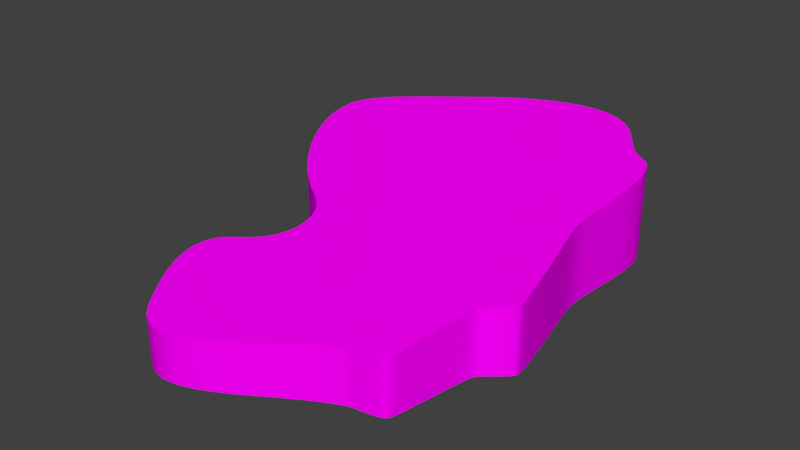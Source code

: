 # Source: cubism-ear.blend  (saved by Blender 2.79.0; exported with 4.5.12 LTS)
import bpy
from mathutils import Matrix  # noqa: F401  (used for matrix-valued properties, if any)

bpy.ops.wm.read_factory_settings(use_empty=True)
scene = bpy.context.scene
scene.name = 'Scene'

# ---- collections
col_collection_1 = bpy.data.collections.new('Collection 1'); scene.collection.children.link(col_collection_1)

# ---- images (referenced by path relative to the original .blend; pixels are not part of the script)
import os
ASSET_DIR = os.environ.get("B2B_ASSET_DIR", "")  # directory of the original .blend (textures are referenced by path, not embedded)
HERE = os.path.dirname(os.path.abspath(__file__))  # packed textures are extracted next to this script under _unpacked/

def load_image(name, relpath, width, height, colorspace="sRGB"):
    """Load a texture the original file referenced (path relative to the .blend, or extracted next to this script)."""
    p = next((c for c in (os.path.join(HERE, relpath), os.path.join(ASSET_DIR, relpath)) if relpath and os.path.exists(c)), "")
    if p:
        img = bpy.data.images.load(p, check_existing=True)
        img.name = name
    else:  # same state as the original file: an image datablock whose file is absent (Cycles renders it pink)
        img = bpy.data.images.new(name, width, height)
        img.source = "FILE"
        img.filepath = "//" + (relpath or name)
    img.colorspace_settings.name = colorspace
    return img
img_ear_diff = load_image('ear-diff', 'ear-diff.png', 1024, 1024, 'sRGB')

# ---- materials (node trees are filled in below, after node groups)
mat_ear_mat = bpy.data.materials.new('ear-mat')
mat_ear_mat.alpha_threshold = 0.0
mat_ear_mat.roughness = 0.5

# ---- node groups
ng_auto_smooth = bpy.data.node_groups.new('Auto Smooth', 'GeometryNodeTree')
_s = ng_auto_smooth.interface.new_socket(name='Geometry', in_out='OUTPUT', socket_type='NodeSocketGeometry')
_s = ng_auto_smooth.interface.new_socket(name='Geometry', in_out='INPUT', socket_type='NodeSocketGeometry')
_s = ng_auto_smooth.interface.new_socket(name='Angle', in_out='INPUT', socket_type='NodeSocketFloat')
_s.subtype = 'ANGLE'
_s.min_value = 0.0
_s.max_value = 3.142
ng_auto_smooth.is_modifier = True
_N = ng_auto_smooth.nodes; _L = ng_auto_smooth.links
n0 = _N.new('NodeGroupOutput'); n0.name = 'Group Output'; n0.location = (480, -100)
n1 = _N.new('NodeGroupInput'); n1.name = 'Group Input'; n1.location = (-420, -300)
n2 = _N.new('NodeGroupInput'); n2.name = 'Group Input.001'; n2.location = (-60, -100)
n3 = _N.new('GeometryNodeSetShadeSmooth'); n3.name = 'Set Shade Smooth'; n3.location = (120, -100)
n3.domain = 'EDGE'
n4 = _N.new('GeometryNodeSetShadeSmooth'); n4.name = 'Set Shade Smooth.001'; n4.location = (300, -100)
n5 = _N.new('GeometryNodeInputMeshEdgeAngle'); n5.name = 'Edge Angle'; n5.location = (-420, -220)
n6 = _N.new('GeometryNodeInputEdgeSmooth'); n6.name = 'Is Edge Smooth'; n6.location = (-60, -160)
n7 = _N.new('GeometryNodeInputShadeSmooth'); n7.name = 'Is Face Smooth'; n7.location = (-240, -340)
n8 = _N.new('FunctionNodeBooleanMath'); n8.name = 'Boolean Math'; n8.location = (-60, -220)
n9 = _N.new('FunctionNodeCompare'); n9.name = 'Compare'; n9.location = (-240, -180)
n9.operation = 'LESS_EQUAL'
_L.new(n5.outputs[0], n9.inputs[0])
_L.new(n4.outputs[0], n0.inputs[0])
_L.new(n1.outputs[1], n9.inputs[1])
_L.new(n9.outputs[0], n8.inputs[0])
_L.new(n7.outputs[0], n8.inputs[1])
_L.new(n2.outputs[0], n3.inputs[0])
_L.new(n6.outputs[0], n3.inputs[1])
_L.new(n3.outputs[0], n4.inputs[0])
_L.new(n8.outputs[0], n3.inputs[2])
n0.is_active_output = True

# ---- material node trees
mat_ear_mat.use_nodes = True; mat_ear_mat.node_tree.nodes.clear()
_N = mat_ear_mat.node_tree.nodes; _L = mat_ear_mat.node_tree.links
n0 = _N.new('ShaderNodeOutputMaterial'); n0.name = 'Material Output'; n0.location = (300, 300)
n1 = _N.new('ShaderNodeBsdfDiffuse'); n1.name = 'Diffuse BSDF'; n1.location = (10, 300)
n2 = _N.new('ShaderNodeTexImage'); n2.name = 'Image Texture'; n2.location = (-180, 300)
n2.width = 140
n2.image = img_ear_diff
_L.new(n1.outputs[0], n0.inputs[0])
_L.new(n2.outputs[0], n1.inputs[0])
n0.is_active_output = True

# ---- world
world_world = bpy.data.worlds.new('World'); scene.world = world_world
world_world.color = (0.05088, 0.05088, 0.05088)
world_world.use_sun_shadow = False
world_world.sun_shadow_jitter_overblur = 0.0
world_world.cycles.sampling_method = 'MANUAL'

# ---- meshes
me_cubeziercurve_001 = bpy.data.meshes.new('CUBezierCurve.001')
me_cubeziercurve_001.from_pydata([(1.259, 3.209, -0.409), (1.318, 3.121, -0.409), (1.356, 3.008, -0.409), (1.375, 2.875, -0.409), (1.381, 2.727, -0.409), (1.376, 2.568, -0.409), (1.364, 2.404, -0.409), (1.349, 2.239, -0.409), (1.334, 2.079, -0.409), (1.325, 1.929, -0.409), (1.323, 1.793, -0.409), (1.333, 1.676, -0.409), (1.345, 1.613, -0.409), (1.364, 1.526, -0.409), (1.389, 1.419, -0.409), (1.418, 1.297, -0.409), (1.449, 1.166, -0.409), (1.482, 1.029, -0.409), (1.513, 0.8931, -0.409), (1.543, 0.7615, -0.409), (1.568, 0.6396, -0.409), (1.588, 0.5323, -0.409), (1.602, 0.4444, -0.409), (1.606, 0.3808, -0.409), (1.601, 0.3598, -0.409), (1.587, 0.3361, -0.409), (1.565, 0.3103, -0.409), (1.537, 0.283, -0.409), (1.505, 0.2546, -0.409), (1.47, 0.2259, -0.409), (1.435, 0.1972, -0.409), (1.401, 0.1692, -0.409), (1.37, 0.1425, -0.409), (1.344, 0.1176, -0.409), (1.324, 0.09503, -0.409), (1.312, 0.07538, -0.409), (1.298, 0.03365, -0.409), (1.284, -0.02841, -0.409), (1.268, -0.1067, -0.409), (1.251, -0.1972, -0.409), (1.234, -0.2959, -0.409), (1.217, -0.3986, -0.409), (1.199, -0.5013, -0.409), (1.182, -0.5999, -0.409), (1.166, -0.6904, -0.409), (1.15, -0.7687, -0.409), (1.135, -0.8308, -0.409), (1.122, -0.8725, -0.409), (1.107, -0.8952, -0.409), (1.083, -0.9137, -0.409), (1.053, -0.9286, -0.409), (1.017, -0.9405, -0.409), (0.9763, -0.95, -0.409), (0.9333, -0.9576, -0.409), (0.8891, -0.9641, -0.409), (0.8451, -0.9699, -0.409), (0.8029, -0.9757, -0.409), (0.7637, -0.9821, -0.409), (0.7292, -0.9896, -0.409), (0.7007, -0.9989, -0.409), (0.5221, -1.083, -0.409), (0.3414, -1.185, -0.409), (0.1603, -1.296, -0.409), (-0.01975, -1.41, -0.409), (-0.1974, -1.519, -0.409), (-0.3711, -1.616, -0.409), (-0.5393, -1.694, -0.409), (-0.7007, -1.746, -0.409), (-0.8537, -1.765, -0.409), (-0.9968, -1.742, -0.409), (-1.129, -1.672, -0.409), (-1.248, -1.547, -0.409), (-1.331, -1.428, -0.409), (-1.411, -1.307, -0.409), (-1.484, -1.186, -0.409), (-1.548, -1.065, -0.409), (-1.6, -0.9452, -0.409), (-1.637, -0.8289, -0.409), (-1.656, -0.7172, -0.409), (-1.654, -0.6112, -0.409), (-1.629, -0.5124, -0.409), (-1.578, -0.4221, -0.409), (-1.497, -0.3416, -0.409), (-1.385, -0.2722, -0.409), (-1.277, -0.2088, -0.409), (-1.187, -0.1345, -0.409), (-1.117, -0.05121, -0.409), (-1.064, 0.03901, -0.409), (-1.031, 0.1342, -0.409), (-1.017, 0.2323, -0.409), (-1.021, 0.3313, -0.409), (-1.045, 0.4293, -0.409), (-1.087, 0.5242, -0.409), (-1.149, 0.614, -0.409), (-1.231, 0.6968, -0.409), (-1.332, 0.7705, -0.409), (-1.471, 0.8652, -0.409), (-1.613, 0.9797, -0.409), (-1.755, 1.111, -0.409), (-1.894, 1.257, -0.409), (-2.026, 1.415, -0.409), (-2.148, 1.582, -0.409), (-2.256, 1.754, -0.409), (-2.348, 1.93, -0.409), (-2.42, 2.107, -0.409), (-2.468, 2.282, -0.409), (-2.489, 2.451, -0.409), (-2.48, 2.614, -0.409), (-2.451, 2.703, -0.409), (-2.395, 2.792, -0.409), (-2.316, 2.881, -0.409), (-2.219, 2.968, -0.409), (-2.109, 3.052, -0.409), (-1.989, 3.134, -0.409), (-1.864, 3.213, -0.409), (-1.738, 3.287, -0.409), (-1.615, 3.357, -0.409), (-1.5, 3.421, -0.409), (-1.397, 3.479, -0.409), (-1.311, 3.53, -0.409), (-1.151, 3.624, -0.409), (-0.9788, 3.716, -0.409), (-0.7979, 3.802, -0.409), (-0.611, 3.879, -0.409), (-0.4211, 3.943, -0.409), (-0.2312, 3.992, -0.409), (-0.04427, 4.021, -0.409), (0.1368, 4.028, -0.409), (0.309, 4.008, -0.409), (0.4694, 3.96, -0.409), (0.615, 3.879, -0.409), (0.7428, 3.762, -0.409), (0.7733, 3.724, -0.409), (0.8047, 3.682, -0.409), (0.8371, 3.636, -0.409), (0.8705, 3.587, -0.409), (0.9049, 3.538, -0.409), (0.9403, 3.489, -0.409), (0.9768, 3.441, -0.409), (1.014, 3.395, -0.409), (1.053, 3.354, -0.409), (1.092, 3.318, -0.409), (1.133, 3.288, -0.409), (1.175, 3.267, -0.409), (1.259, 3.209, -0.409), (1.318, 3.121, -0.409), (1.356, 3.008, -0.409), (1.375, 2.875, -0.409), (1.381, 2.727, -0.409), (1.376, 2.568, -0.409), (1.364, 2.404, -0.409), (1.349, 2.239, -0.409), (1.334, 2.079, -0.409), (1.325, 1.929, -0.409), (1.323, 1.793, -0.409), (1.333, 1.676, -0.409), (1.345, 1.613, -0.409), (1.364, 1.526, -0.409), (1.389, 1.419, -0.409), (1.418, 1.297, -0.409), (1.449, 1.166, -0.409), (1.482, 1.029, -0.409), (1.513, 0.8931, -0.409), (1.543, 0.7615, -0.409), (1.568, 0.6396, -0.409), (1.588, 0.5323, -0.409), (1.602, 0.4444, -0.409), (1.606, 0.3808, -0.409), (1.601, 0.3598, -0.409), (1.587, 0.3361, -0.409), (1.565, 0.3103, -0.409), (1.537, 0.283, -0.409), (1.505, 0.2546, -0.409), (1.47, 0.2259, -0.409), (1.435, 0.1972, -0.409), (1.401, 0.1692, -0.409), (1.37, 0.1425, -0.409), (1.344, 0.1176, -0.409), (1.324, 0.09503, -0.409), (1.312, 0.07538, -0.409), (1.298, 0.03365, -0.409), (1.284, -0.02841, -0.409), (1.268, -0.1067, -0.409), (1.251, -0.1972, -0.409), (1.234, -0.2959, -0.409), (1.217, -0.3986, -0.409), (1.199, -0.5013, -0.409), (1.182, -0.5999, -0.409), (1.166, -0.6904, -0.409), (1.15, -0.7687, -0.409), (1.135, -0.8308, -0.409), (1.122, -0.8725, -0.409), (1.107, -0.8952, -0.409), (1.083, -0.9137, -0.409), (1.053, -0.9286, -0.409), (1.017, -0.9405, -0.409), (0.9763, -0.95, -0.409), (0.9333, -0.9576, -0.409), (0.8891, -0.9641, -0.409), (0.8451, -0.9699, -0.409), (0.8029, -0.9757, -0.409), (0.7637, -0.9821, -0.409), (0.7292, -0.9896, -0.409), (0.7007, -0.9989, -0.409), (0.5221, -1.083, -0.409), (0.3414, -1.185, -0.409), (0.1603, -1.296, -0.409), (-0.01975, -1.41, -0.409), (-0.1974, -1.519, -0.409), (-0.3711, -1.616, -0.409), (-0.5393, -1.694, -0.409), (-0.7007, -1.746, -0.409), (-0.8537, -1.765, -0.409), (-0.9968, -1.742, -0.409), (-1.129, -1.672, -0.409), (-1.248, -1.547, -0.409), (-1.331, -1.428, -0.409), (-1.411, -1.307, -0.409), (-1.484, -1.186, -0.409), (-1.548, -1.065, -0.409), (-1.6, -0.9452, -0.409), (-1.637, -0.8289, -0.409), (-1.656, -0.7172, -0.409), (-1.654, -0.6112, -0.409), (-1.629, -0.5124, -0.409), (-1.578, -0.4221, -0.409), (-1.497, -0.3416, -0.409), (-1.385, -0.2722, -0.409), (-1.277, -0.2088, -0.409), (-1.187, -0.1345, -0.409), (-1.117, -0.05121, -0.409), (-1.064, 0.03901, -0.409), (-1.031, 0.1342, -0.409), (-1.017, 0.2323, -0.409), (-1.021, 0.3313, -0.409), (-1.045, 0.4293, -0.409), (-1.087, 0.5242, -0.409), (-1.149, 0.614, -0.409), (-1.231, 0.6968, -0.409), (-1.332, 0.7705, -0.409), (-1.471, 0.8652, -0.409), (-1.613, 0.9797, -0.409), (-1.755, 1.111, -0.409), (-1.894, 1.257, -0.409), (-2.026, 1.415, -0.409), (-2.148, 1.582, -0.409), (-2.256, 1.754, -0.409), (-2.348, 1.93, -0.409), (-2.42, 2.107, -0.409), (-2.468, 2.282, -0.409), (-2.489, 2.451, -0.409), (-2.48, 2.614, -0.409), (-2.451, 2.703, -0.409), (-2.395, 2.792, -0.409), (-2.316, 2.881, -0.409), (-2.219, 2.968, -0.409), (-2.109, 3.052, -0.409), (-1.989, 3.134, -0.409), (-1.864, 3.213, -0.409), (-1.738, 3.287, -0.409), (-1.615, 3.357, -0.409), (-1.5, 3.421, -0.409), (-1.397, 3.479, -0.409), (-1.311, 3.53, -0.409), (-1.151, 3.624, -0.409), (-0.9788, 3.716, -0.409), (-0.7979, 3.802, -0.409), (-0.611, 3.879, -0.409), (-0.4211, 3.943, -0.409), (-0.2312, 3.992, -0.409), (-0.04427, 4.021, -0.409), (0.1368, 4.028, -0.409), (0.309, 4.008, -0.409), (0.4694, 3.96, -0.409), (0.615, 3.879, -0.409), (0.7428, 3.762, -0.409), (0.7733, 3.724, -0.409), (0.8047, 3.682, -0.409), (0.8371, 3.636, -0.409), (0.8705, 3.587, -0.409), (0.9049, 3.538, -0.409), (0.9403, 3.489, -0.409), (0.9768, 3.441, -0.409), (1.014, 3.395, -0.409), (1.053, 3.354, -0.409), (1.092, 3.318, -0.409), (1.133, 3.288, -0.409), (1.175, 3.267, -0.409), (1.349, 2.239, 0.1861), (1.334, 2.079, 0.1752), (1.449, 1.166, 0.113), (1.482, 1.029, 0.1037), (1.418, 1.297, 0.122), (1.389, 1.419, 0.1302), (1.364, 1.526, 0.1375), (1.345, 1.613, 0.1435), (1.333, 1.676, 0.1478), (1.325, 1.929, 0.1649), (1.323, 1.793, 0.1557), (1.606, 0.3808, 0.05961), (1.602, 0.4444, 0.06393), (1.601, 0.3598, 0.05818), (1.588, 0.5323, 0.06992), (1.587, 0.3361, 0.05656), (1.568, 0.6396, 0.07722), (1.565, 0.3103, 0.05481), (1.543, 0.7615, 0.08551), (1.513, 0.8931, 0.09447), (1.537, 0.283, 0.05295), (1.505, 0.2546, 0.05102), (1.47, 0.2259, 0.04906), (1.435, 0.1972, 0.04711), (1.401, 0.1692, 0.04521), (1.37, 0.1425, 0.04339), (1.344, 0.1176, 0.0417), (1.324, 0.09503, 0.04016), (1.312, 0.07538, 0.03882), (1.298, 0.03365, 0.03598), (1.284, -0.02841, 0.03176), (1.268, -0.1067, 0.02643), (1.251, -0.1972, 0.02027), (1.234, -0.2959, 0.01356), (1.217, -0.3986, 0.006573), (1.199, -0.5013, -0.0004148), (1.182, -0.5999, -0.007127), (1.166, -0.6904, -0.01329), (1.15, -0.7687, -0.01861), (1.135, -0.8308, -0.02284), (1.122, -0.8725, -0.02568), (1.107, -0.8952, -0.02722), (1.083, -0.9137, -0.02848), (1.053, -0.9286, -0.02949), (1.017, -0.9405, -0.0303), (0.9763, -0.95, -0.03095), (0.9333, -0.9576, -0.03147), (0.8891, -0.9641, -0.03191), (0.8451, -0.9699, -0.03231), (0.8029, -0.9757, -0.0327), (0.7637, -0.9821, -0.03313), (0.7292, -0.9896, -0.03364), (0.7007, -0.9989, -0.03428), (0.5221, -1.083, -0.04001), (0.3414, -1.185, -0.04691), (0.1603, -1.296, -0.05448), (-0.01975, -1.41, -0.06223), (-0.1974, -1.519, -0.06966), (-0.3711, -1.616, -0.07628), (-0.5393, -1.694, -0.08161), (-0.7007, -1.746, -0.08514), (-0.9968, -1.742, -0.08487), (-0.8537, -1.765, -0.08639), (-1.248, -1.547, -0.07154), (-1.331, -1.428, -0.06348), (-1.129, -1.672, -0.08009), (-1.411, -1.307, -0.05526), (-1.484, -1.186, -0.04699), (-1.548, -1.065, -0.03874), (-1.6, -0.9452, -0.03062), (0.8371, 3.636, 0.2811), (0.8705, 3.587, 0.2778), (0.8047, 3.682, 0.2842), (0.7733, 3.724, 0.2871), (0.7428, 3.762, 0.2897), (0.615, 3.879, 0.2976), (0.4694, 3.96, 0.3031), (0.309, 4.008, 0.3064), (0.1368, 4.028, 0.3077), (-0.4211, 3.943, 0.302), (-0.2312, 3.992, 0.3053), (-0.04427, 4.021, 0.3073), (-0.611, 3.879, 0.2977), (-0.9788, 3.716, 0.2866), (-0.7979, 3.802, 0.2924), (-1.151, 3.624, 0.2803), (-1.311, 3.53, 0.2739), (1.318, 3.121, 0.2461), (1.259, 3.209, 0.2521), (1.175, 3.267, 0.256), (1.133, 3.288, 0.2575), (1.092, 3.318, 0.2595), (1.053, 3.354, 0.2619), (1.014, 3.395, 0.2647), (0.9768, 3.441, 0.2678), (0.9403, 3.489, 0.2711), (0.9049, 3.538, 0.2744), (-1.397, 3.479, 0.2704), (-1.5, 3.421, 0.2665), (-1.864, 3.213, 0.2523), (-1.989, 3.134, 0.247), (-1.615, 3.357, 0.2621), (-1.738, 3.287, 0.2574), (1.381, 2.727, 0.2192), (1.375, 2.875, 0.2293), (1.376, 2.568, 0.2084), (1.364, 2.404, 0.1973), (1.356, 3.008, 0.2384), (-2.109, 3.052, 0.2414), (-2.219, 2.968, 0.2356), (-2.316, 2.881, 0.2297), (-2.395, 2.792, 0.2237), (-2.451, 2.703, 0.2176), (-2.348, 1.93, 0.165), (-2.48, 2.614, 0.2115), (-2.468, 2.282, 0.189), (-2.42, 2.107, 0.1771), (-2.489, 2.451, 0.2005), (-1.755, 1.111, 0.1093), (-1.613, 0.9797, 0.1004), (-1.894, 1.257, 0.1193), (-2.026, 1.415, 0.13), (-2.256, 1.754, 0.1531), (-2.148, 1.582, 0.1413), (-1.087, 0.5242, 0.06936), (-1.045, 0.4293, 0.06291), (-1.021, 0.3313, 0.05624), (-1.017, 0.2323, 0.0495), (-1.149, 0.614, 0.07548), (-1.471, 0.8652, 0.09257), (-1.231, 0.6968, 0.08111), (-1.332, 0.7705, 0.08612), (-1.031, 0.1342, 0.04282), (-1.064, 0.03901, 0.03635), (-1.117, -0.05121, 0.03021), (-1.187, -0.1345, 0.02454), (-1.385, -0.2722, 0.01517), (-1.578, -0.4221, 0.004974), (-1.277, -0.2088, 0.01949), (-1.497, -0.3416, 0.01045), (-1.656, -0.7172, -0.01511), (-1.637, -0.8289, -0.02271), (-1.629, -0.5124, -0.001173), (-1.654, -0.6112, -0.007897)], [], [(128, 126, 127), (128, 125, 126), (129, 125, 128), (129, 124, 125), (130, 124, 129), (130, 123, 124), (130, 122, 123), (131, 122, 130), (131, 121, 122), (132, 121, 131), (133, 121, 132), (133, 120, 121), (134, 120, 133), (135, 120, 134), (135, 119, 120), (136, 119, 135), (137, 119, 136), (137, 118, 119), (138, 118, 137), (138, 117, 118), (139, 117, 138), (139, 116, 117), (140, 116, 139), (140, 115, 116), (141, 115, 140), (142, 115, 141), (143, 115, 142), (143, 114, 115), (0, 114, 143), (0, 113, 114), (1, 113, 0), (1, 112, 113), (2, 112, 1), (2, 111, 112), (3, 111, 2), (3, 110, 111), (3, 109, 110), (11, 101, 102, 10), (8, 104, 105, 7), (346, 345, 423, 426), (415, 318, 317, 414), (44, 79, 80, 43), (10, 102, 103, 9), (343, 342, 421, 422), (47, 76, 77, 46), (12, 101, 11), (39, 85, 86, 38), (14, 100, 13), (418, 298, 297, 419), (16, 99, 15), (16, 98, 99), (17, 98, 16), (17, 97, 98), (18, 97, 17), (18, 96, 97), (19, 96, 18), (19, 95, 96), (19, 94, 95), (20, 94, 19), (20, 93, 94), (13, 100, 101, 12), (4, 108, 109, 3), (344, 343, 422, 423), (24, 90, 23), (25, 90, 24), (26, 90, 25), (26, 89, 90), (27, 89, 26), (28, 89, 27), (29, 89, 28), (29, 88, 89), (30, 88, 29), (31, 88, 30), (32, 88, 31), (33, 88, 32), (33, 87, 88), (34, 87, 33), (35, 87, 34), (36, 87, 35), (21, 92, 93, 20), (38, 86, 37), (15, 99, 100, 14), (39, 84, 85), (40, 84, 39), (40, 83, 84), (40, 82, 83), (41, 82, 40), (41, 81, 82), (42, 81, 41), (416, 296, 298, 418), (412, 294, 295, 416), (413, 290, 292, 412), (9, 103, 104, 8), (43, 80, 81, 42), (48, 76, 47), (49, 76, 48), (50, 76, 49), (51, 76, 50), (52, 76, 51), (52, 75, 76), (53, 75, 52), (54, 75, 53), (55, 75, 54), (56, 75, 55), (57, 75, 56), (58, 75, 57), (59, 75, 58), (60, 75, 59), (60, 74, 75), (61, 74, 60), (62, 74, 61), (62, 73, 74), (63, 73, 62), (63, 72, 73), (64, 72, 63), (64, 71, 72), (65, 71, 64), (65, 70, 71), (66, 70, 65), (66, 69, 70), (67, 69, 66), (67, 68, 69), (315, 291, 413), (258, 257, 388, 387), (264, 263, 374, 373), (255, 254, 398, 397), (256, 255, 397, 396), (186, 323, 324, 187), (275, 362, 361, 276), (193, 330, 331, 194), (144, 376, 375, 145), (166, 300, 299, 167), (229, 228, 426, 423), (222, 221, 429, 428), (191, 328, 329, 192), (271, 366, 365, 272), (281, 383, 382, 282), (205, 342, 343, 206), (236, 235, 413, 412), (233, 232, 420, 415), (228, 227, 424, 426), (154, 298, 296, 155), (167, 299, 301, 168), (265, 264, 373, 371), (175, 312, 313, 176), (160, 290, 291, 161), (180, 317, 318, 181), (151, 288, 289, 152), (267, 266, 372, 370), (170, 305, 308, 171), (234, 233, 415, 414), (221, 220, 357, 429), (284, 380, 379, 285), (247, 246, 410, 401), (189, 326, 327, 190), (249, 248, 404, 403), (225, 224, 430, 425), (235, 234, 414, 413), (253, 252, 400, 399), (248, 247, 401, 404), (254, 253, 399, 398), (174, 311, 312, 175), (198, 335, 336, 199), (245, 244, 409, 411), (155, 296, 295, 156), (243, 242, 406, 408), (209, 346, 347, 210), (185, 322, 323, 186), (149, 393, 394, 150), (274, 363, 362, 275), (262, 261, 386, 385), (171, 308, 309, 172), (208, 345, 346, 209), (200, 337, 338, 201), (252, 251, 402, 400), (214, 213, 349, 353), (266, 265, 371, 372), (240, 239, 419, 417), (402, 405, 399), (405, 403, 398), (402, 399, 400), (403, 404, 397), (404, 401, 396), (401, 410, 388), (410, 411, 387), (411, 409, 390), (409, 408, 389), (386, 408, 406), (385, 386, 406, 407), (417, 374, 385, 407), (419, 297, 289, 373), (408, 386, 389), (404, 396, 397), (410, 387, 388), (398, 399, 405), (397, 398, 403), (388, 396, 401), (389, 390, 409), (390, 387, 411), (288, 371, 373, 289), (372, 371, 288), (373, 374, 417, 419), (367, 370, 382), (370, 372, 382), (369, 368, 359), (368, 367, 384), (365, 366, 360), (366, 369, 358), (365, 360, 361), (363, 364, 362), (364, 365, 361), (361, 362, 364), (358, 360, 366), (359, 358, 369), (368, 384, 359), (341, 420, 421, 342), (383, 384, 367), (382, 383, 367), (46, 77, 78, 45), (7, 105, 106, 6), (381, 382, 372), (380, 381, 394), (22, 91, 92, 21), (381, 372, 288), (23, 90, 91, 22), (379, 380, 393), (376, 377, 375), (377, 378, 395), (375, 377, 395), (378, 379, 391), (381, 288, 394), (296, 416, 295), (206, 343, 344, 207), (392, 395, 378), (393, 391, 379), (391, 392, 378), (394, 393, 380), (37, 86, 87, 36), (294, 412, 293), (414, 317, 316, 413), (293, 412, 292), (5, 107, 108, 4), (413, 316, 315), (426, 424, 357), (424, 427, 428), (429, 424, 428), (45, 78, 79, 44), (424, 429, 357), (427, 425, 431), (425, 430, 431), (431, 428, 427), (357, 356, 426), (356, 355, 426), (355, 354, 426), (354, 352, 346), (352, 351, 347), (346, 352, 347), (351, 353, 350), (353, 349, 350), (350, 348, 351), (348, 347, 351), (345, 344, 423), (346, 426, 354), (318, 415, 319), (420, 341, 320), (341, 340, 320), (291, 290, 413), (314, 307, 315), (306, 307, 314), (307, 291, 315), (306, 313, 304), (302, 304, 311), (312, 304, 313), (299, 300, 303), (300, 302, 309), (303, 301, 299), (308, 305, 300), (305, 303, 300), (310, 309, 302), (309, 308, 300), (311, 310, 302), (304, 312, 311), (313, 306, 314), (340, 339, 322), (339, 338, 323), (320, 340, 321), (338, 337, 324), (340, 322, 321), (337, 336, 324), (336, 335, 325), (335, 334, 325), (325, 334, 326), (334, 333, 326), (333, 332, 326), (332, 331, 327), (331, 330, 327), (327, 330, 328), (330, 329, 328), (327, 326, 332), (325, 324, 336), (324, 323, 338), (323, 322, 339), (251, 250, 405, 402), (224, 223, 431, 430), (182, 319, 320, 183), (195, 332, 333, 196), (282, 382, 381, 283), (241, 240, 417, 407), (188, 325, 326, 189), (285, 379, 378, 286), (181, 318, 319, 182), (6, 106, 107, 5), (287, 377, 376, 144), (173, 310, 311, 174), (260, 259, 390, 389), (172, 309, 310, 173), (232, 231, 421, 420), (199, 336, 337, 200), (211, 348, 350, 212), (176, 313, 314, 177), (219, 218, 355, 356), (207, 344, 345, 208), (220, 219, 356, 357), (201, 338, 339, 202), (246, 245, 411, 410), (319, 415, 420, 320), (152, 289, 297, 153), (202, 339, 340, 203), (280, 384, 383, 281), (190, 327, 328, 191), (277, 360, 358, 278), (204, 341, 342, 205), (184, 321, 322, 185), (161, 291, 307, 162), (210, 347, 348, 211), (162, 307, 306, 163), (269, 268, 367, 368), (226, 225, 425, 427), (179, 316, 317, 180), (263, 262, 385, 374), (270, 269, 368, 369), (177, 314, 315, 178), (197, 334, 335, 198), (183, 320, 321, 184), (217, 216, 352, 354), (259, 258, 387, 390), (165, 302, 300, 166), (164, 304, 302, 165), (194, 331, 332, 195), (213, 212, 350, 349), (145, 375, 395, 146), (273, 364, 363, 274), (215, 214, 353, 351), (168, 301, 303, 169), (231, 230, 422, 421), (196, 333, 334, 197), (250, 249, 403, 405), (159, 292, 290, 160), (261, 260, 389, 386), (230, 229, 423, 422), (169, 303, 305, 170), (216, 215, 351, 352), (276, 361, 360, 277), (156, 295, 294, 157), (178, 315, 316, 179), (150, 394, 288, 151), (239, 238, 418, 419), (244, 243, 408, 409), (286, 378, 377, 287), (187, 324, 325, 188), (257, 256, 396, 388), (192, 329, 330, 193), (227, 226, 427, 424), (218, 217, 354, 355), (238, 237, 416, 418), (242, 241, 407, 406), (158, 293, 292, 159), (223, 222, 428, 431), (147, 392, 391, 148), (272, 365, 364, 273), (278, 358, 359, 279), (153, 297, 298, 154), (146, 395, 392, 147), (148, 391, 393, 149), (203, 340, 341, 204), (163, 306, 304, 164), (237, 236, 412, 416), (268, 267, 370, 367), (283, 381, 380, 284), (157, 294, 293, 158), (279, 359, 384, 280), (271, 270, 369, 366)])
me_cubeziercurve_001.polygons.foreach_set('use_smooth', [0, 0, 0, 0, 0, 0, 0, 0, 0, 0, 0, 0, 0, 0, 0, 0, 0, 0, 0, 0, 0, 0, 0, 0, 0, 0, 0, 0, 0, 0, 0, 0, 0, 0, 0, 0, 0, 0, 0, 0, 0, 0, 0, 0, 0, 0, 0, 0, 0, 0, 0, 0, 0, 0, 0, 0, 0, 0, 0, 0, 0, 0, 0, 0, 0, 0, 0, 0, 0, 0, 0, 0, 0, 0, 0, 0, 0, 0, 0, 0, 0, 0, 0, 0, 0, 0, 0, 0, 0, 0, 0, 0, 0, 0, 0, 0, 0, 0, 0, 0, 0, 0, 0, 0, 0, 0, 0, 0, 0, 0, 0, 0, 0, 0, 0, 0, 0, 0, 0, 0, 0, 0, 0, 1, 1, 1, 1, 1, 1, 1, 1, 1, 1, 1, 1, 1, 1, 1, 1, 1, 1, 1, 1, 1, 1, 1, 1, 1, 1, 1, 1, 1, 1, 1, 1, 1, 1, 1, 1, 1, 1, 1, 1, 1, 1, 1, 1, 1, 1, 1, 1, 1, 1, 1, 1, 1, 1, 1, 0, 0, 0, 0, 0, 0, 0, 0, 0, 0, 0, 0, 0, 0, 0, 0, 0, 0, 0, 0, 0, 0, 0, 0, 0, 0, 0, 0, 0, 0, 0, 0, 0, 0, 0, 0, 0, 0, 0, 0, 0, 0, 0, 0, 0, 0, 0, 0, 0, 0, 0, 0, 0, 0, 1, 0, 0, 0, 0, 0, 0, 0, 0, 0, 0, 0, 0, 0, 0, 0, 0, 0, 0, 0, 0, 0, 0, 0, 0, 0, 0, 0, 0, 0, 0, 0, 0, 0, 0, 0, 0, 0, 0, 0, 0, 0, 0, 0, 0, 0, 0, 0, 0, 0, 0, 0, 0, 0, 0, 0, 0, 0, 0, 0, 0, 0, 0, 0, 0, 0, 0, 0, 0, 0, 1, 1, 1, 1, 1, 1, 1, 1, 1, 0, 1, 1, 1, 1, 1, 1, 1, 1, 1, 1, 1, 1, 1, 0, 1, 1, 1, 1, 1, 1, 1, 1, 1, 1, 1, 1, 1, 1, 1, 1, 1, 1, 1, 1, 1, 1, 1, 1, 1, 1, 1, 1, 1, 1, 1, 1, 1, 1, 1, 1, 1, 1, 1, 1, 1, 1, 1, 1, 1, 1, 1, 1, 1, 1, 1, 1, 1, 1, 1, 1, 1, 1, 1, 1, 1, 1, 1, 1, 1, 1])
_uv = me_cubeziercurve_001.uv_layers.new(name='UVMap')
_uv.uv.foreach_set('vector', [0.5443, 0.6356, 0.5839, 0.648, 0.5632, 0.6431, 0.5443, 0.6356, 0.606, 0.6504, 0.5839, 0.648, 0.5276, 0.625, 0.606, 0.6504, 0.5443, 0.6356, 0.5276, 0.625, 0.6289, 0.6507, 0.606, 0.6504, 0.5135, 0.6111, 0.6289, 0.6507, 0.5276, 0.625, 0.5135, 0.6111, 0.6524, 0.6491, 0.6289, 0.6507, 0.5135, 0.6111, 0.6759, 0.646, 0.6524, 0.6491, 0.5026, 0.5936, 0.6759, 0.646, 0.5135, 0.6111, 0.5026, 0.5936, 0.699, 0.6416, 0.6759, 0.646, 0.5003, 0.5883, 0.699, 0.6416, 0.5026, 0.5936, 0.498, 0.5824, 0.699, 0.6416, 0.5003, 0.5883, 0.498, 0.5824, 0.7213, 0.6363, 0.699, 0.6416, 0.4957, 0.5761, 0.7213, 0.6363, 0.498, 0.5824, 0.4934, 0.5694, 0.7213, 0.6363, 0.4957, 0.5761, 0.4934, 0.5694, 0.7423, 0.6303, 0.7213, 0.6363, 0.491, 0.5626, 0.7423, 0.6303, 0.4934, 0.5694, 0.4885, 0.5558, 0.7423, 0.6303, 0.491, 0.5626, 0.4885, 0.5558, 0.7536, 0.627, 0.7423, 0.6303, 0.4858, 0.5491, 0.7536, 0.627, 0.4885, 0.5558, 0.4858, 0.5491, 0.767, 0.6235, 0.7536, 0.627, 0.4829, 0.5427, 0.767, 0.6235, 0.4858, 0.5491, 0.4829, 0.5427, 0.782, 0.6197, 0.767, 0.6235, 0.4798, 0.5368, 0.782, 0.6197, 0.4829, 0.5427, 0.4798, 0.5368, 0.798, 0.6154, 0.782, 0.6197, 0.4764, 0.5314, 0.798, 0.6154, 0.4798, 0.5368, 0.4727, 0.5267, 0.798, 0.6154, 0.4764, 0.5314, 0.4686, 0.5229, 0.798, 0.6154, 0.4727, 0.5267, 0.4686, 0.5229, 0.8145, 0.6107, 0.798, 0.6154, 0.4608, 0.5136, 0.8145, 0.6107, 0.4686, 0.5229, 0.4608, 0.5136, 0.8311, 0.6055, 0.8145, 0.6107, 0.4568, 0.5016, 0.8311, 0.6055, 0.4608, 0.5136, 0.4568, 0.5016, 0.8472, 0.5997, 0.8311, 0.6055, 0.4559, 0.4874, 0.8472, 0.5997, 0.4568, 0.5016, 0.4559, 0.4874, 0.8622, 0.5933, 0.8472, 0.5997, 0.4577, 0.4713, 0.8622, 0.5933, 0.4559, 0.4874, 0.4577, 0.4713, 0.8758, 0.5862, 0.8622, 0.5933, 0.4577, 0.4713, 0.8874, 0.5784, 0.8758, 0.5862, 0.4989, 0.3337, 0.8961, 0.4305, 0.9032, 0.4539, 0.4965, 0.3475, 0.4865, 0.3804, 0.911, 0.4998, 0.9112, 0.5215, 0.48, 0.3985, 0.3359, 0.6474, 0.3133, 0.6414, 0.3836, 0.4501, 0.3959, 0.456, 0.3531, 0.4128, 0.1003, 0.5141, 0.09679, 0.5073, 0.3506, 0.4011, 0.5894, 0.06476, 0.9066, 0.1612, 0.9007, 0.1719, 0.5848, 0.07473, 0.4965, 0.3475, 0.9032, 0.4539, 0.9082, 0.4771, 0.4921, 0.3632, 0.266, 0.6266, 0.2421, 0.6193, 0.3644, 0.4337, 0.373, 0.4426, 0.5999, 0.04502, 0.9105, 0.1209, 0.9112, 0.1355, 0.5971, 0.04944, 0.4994, 0.3261, 0.8961, 0.4305, 0.4989, 0.3337, 0.5648, 0.1192, 0.8392, 0.202, 0.8287, 0.2095, 0.5602, 0.1292, 0.5003, 0.3022, 0.8873, 0.4074, 0.4999, 0.3154, 0.3633, 0.3522, 0.04075, 0.3038, 0.03643, 0.2881, 0.3725, 0.3405, 0.5011, 0.271, 0.8771, 0.3851, 0.5007, 0.2872, 0.5011, 0.271, 0.8658, 0.3639, 0.8771, 0.3851, 0.5016, 0.2542, 0.8658, 0.3639, 0.5011, 0.271, 0.5016, 0.2542, 0.8537, 0.3442, 0.8658, 0.3639, 0.5021, 0.2374, 0.8537, 0.3442, 0.5016, 0.2542, 0.5021, 0.2374, 0.841, 0.3266, 0.8537, 0.3442, 0.5028, 0.2213, 0.841, 0.3266, 0.5021, 0.2374, 0.5028, 0.2213, 0.8282, 0.3113, 0.841, 0.3266, 0.5028, 0.2213, 0.819, 0.2996, 0.8282, 0.3113, 0.5036, 0.2064, 0.819, 0.2996, 0.5028, 0.2213, 0.5036, 0.2064, 0.8123, 0.2875, 0.819, 0.2996, 0.4999, 0.3154, 0.8873, 0.4074, 0.8961, 0.4305, 0.4994, 0.3261, 0.4616, 0.454, 0.8964, 0.5698, 0.8874, 0.5784, 0.4577, 0.4713, 0.2898, 0.6342, 0.266, 0.6266, 0.373, 0.4426, 0.3836, 0.4501, 0.5083, 0.1729, 0.8063, 0.2508, 0.5071, 0.1752, 0.5107, 0.1706, 0.8063, 0.2508, 0.5083, 0.1729, 0.5139, 0.1683, 0.8063, 0.2508, 0.5107, 0.1706, 0.5139, 0.1683, 0.8088, 0.2392, 0.8063, 0.2508, 0.5179, 0.166, 0.8088, 0.2392, 0.5139, 0.1683, 0.5224, 0.1637, 0.8088, 0.2392, 0.5179, 0.166, 0.5272, 0.1615, 0.8088, 0.2392, 0.5224, 0.1637, 0.5272, 0.1615, 0.8134, 0.2283, 0.8088, 0.2392, 0.532, 0.1592, 0.8134, 0.2283, 0.5272, 0.1615, 0.5367, 0.1571, 0.8134, 0.2283, 0.532, 0.1592, 0.541, 0.1549, 0.8134, 0.2283, 0.5367, 0.1571, 0.5448, 0.1528, 0.8134, 0.2283, 0.541, 0.1549, 0.5448, 0.1528, 0.82, 0.2183, 0.8134, 0.2283, 0.5478, 0.1509, 0.82, 0.2183, 0.5448, 0.1528, 0.5497, 0.149, 0.82, 0.2183, 0.5478, 0.1509, 0.5525, 0.1445, 0.82, 0.2183, 0.5497, 0.149, 0.5045, 0.1933, 0.8079, 0.2752, 0.8123, 0.2875, 0.5036, 0.2064, 0.5602, 0.1292, 0.8287, 0.2095, 0.556, 0.1378, 0.5007, 0.2872, 0.8771, 0.3851, 0.8873, 0.4074, 0.5003, 0.3022, 0.5648, 0.1192, 0.8516, 0.1962, 0.8392, 0.202, 0.5697, 0.1083, 0.8516, 0.1962, 0.5648, 0.1192, 0.5697, 0.1083, 0.8657, 0.1921, 0.8516, 0.1962, 0.5697, 0.1083, 0.8806, 0.1876, 0.8657, 0.1921, 0.5748, 0.09699, 0.8806, 0.1876, 0.5697, 0.1083, 0.5748, 0.09699, 0.8922, 0.1808, 0.8806, 0.1876, 0.5799, 0.08563, 0.8922, 0.1808, 0.5748, 0.09699, 0.3566, 0.3643, 0.04316, 0.3177, 0.04075, 0.3038, 0.3633, 0.3522, 0.3523, 0.3767, 0.04416, 0.3361, 0.04369, 0.3253, 0.3566, 0.3643, 0.3503, 0.389, 0.0454, 0.3805, 0.04498, 0.3643, 0.3523, 0.3767, 0.4921, 0.3632, 0.9082, 0.4771, 0.911, 0.4998, 0.4865, 0.3804, 0.5848, 0.07473, 0.9007, 0.1719, 0.8922, 0.1808, 0.5799, 0.08563, 0.6023, 0.04286, 0.9105, 0.1209, 0.5999, 0.04502, 0.6055, 0.04145, 0.9105, 0.1209, 0.6023, 0.04286, 0.6094, 0.04067, 0.9105, 0.1209, 0.6055, 0.04145, 0.6139, 0.04041, 0.9105, 0.1209, 0.6094, 0.04067, 0.6188, 0.04056, 0.9105, 0.1209, 0.6139, 0.04041, 0.6188, 0.04056, 0.9083, 0.1054, 0.9105, 0.1209, 0.6239, 0.041, 0.9083, 0.1054, 0.6188, 0.04056, 0.6291, 0.04162, 0.9083, 0.1054, 0.6239, 0.041, 0.6342, 0.0423, 0.9083, 0.1054, 0.6291, 0.04162, 0.6392, 0.04294, 0.9083, 0.1054, 0.6342, 0.0423, 0.6438, 0.04341, 0.9083, 0.1054, 0.6392, 0.04294, 0.6479, 0.04361, 0.9083, 0.1054, 0.6438, 0.04341, 0.6515, 0.04342, 0.9083, 0.1054, 0.6479, 0.04361, 0.6743, 0.03918, 0.9083, 0.1054, 0.6515, 0.04342, 0.6743, 0.03918, 0.9047, 0.08941, 0.9083, 0.1054, 0.6978, 0.03303, 0.9047, 0.08941, 0.6743, 0.03918, 0.7217, 0.02575, 0.9047, 0.08941, 0.6978, 0.03303, 0.7217, 0.02575, 0.9, 0.07306, 0.9047, 0.08941, 0.7455, 0.01814, 0.9, 0.07306, 0.7217, 0.02575, 0.7455, 0.01814, 0.8947, 0.0566, 0.9, 0.07306, 0.769, 0.01099, 0.8947, 0.0566, 0.7455, 0.01814, 0.769, 0.01099, 0.8888, 0.04029, 0.8947, 0.0566, 0.7916, 0.005086, 0.8888, 0.04029, 0.769, 0.01099, 0.7916, 0.005086, 0.8791, 0.02206, 0.8888, 0.04029, 0.813, 0.001228, 0.8791, 0.02206, 0.7916, 0.005086, 0.813, 0.001228, 0.8663, 0.009828, 0.8791, 0.02206, 0.8329, 0.0002049, 0.8663, 0.009828, 0.813, 0.001228, 0.8329, 0.0002049, 0.8508, 0.002807, 0.8663, 0.009828, 0.09205, 0.501, 0.04587, 0.3974, 0.3503, 0.389, 0.9984, 0.7542, 0.9984, 0.7725, 0.9189, 0.7725, 0.9183, 0.7542, 0.9984, 0.6525, 0.9984, 0.6754, 0.9157, 0.6754, 0.9149, 0.6525, 0.9984, 0.8076, 0.9984, 0.8235, 0.921, 0.8235, 0.9203, 0.8076, 0.9984, 0.7905, 0.9984, 0.8076, 0.9203, 0.8076, 0.9196, 0.7905, 0.5836, 0.7519, 0.5836, 0.7033, 0.5955, 0.7041, 0.5955, 0.7519, 0.9998, 0.4353, 0.9133, 0.4353, 0.9136, 0.4304, 0.9998, 0.4304, 0.3599, 0.6982, 0.3599, 0.6531, 0.3641, 0.6532, 0.3641, 0.6982, 0.9998, 0.3626, 0.9179, 0.3626, 0.9186, 0.3512, 0.9998, 0.3512, 0.9998, 0.01091, 0.9412, 0.01091, 0.9417, 0.002835, 0.9998, 0.002835, 0.6865, 0.6875, 0.6865, 0.7019, 0.6342, 0.7019, 0.6336, 0.6875, 0.5028, 0.7467, 0.4899, 0.7467, 0.4899, 0.7004, 0.5028, 0.6995, 0.3535, 0.6982, 0.3535, 0.6527, 0.3564, 0.6529, 0.3564, 0.6982, 0.9984, 0.4919, 0.9116, 0.4919, 0.9117, 0.4755, 0.9984, 0.4755, 0.9998, 0.3996, 0.9156, 0.3996, 0.916, 0.3934, 0.9998, 0.3934, 0.4553, 0.6982, 0.4553, 0.6552, 0.481, 0.6561, 0.481, 0.6982, 0.0445, 0.7274, 0.03182, 0.7274, 0.03182, 0.6706, 0.0445, 0.6698, 0.009472, 0.7274, 0.0002049, 0.7274, 0.0002049, 0.673, 0.009472, 0.6722, 0.6865, 0.7019, 0.6865, 0.7174, 0.6347, 0.7174, 0.6342, 0.7019, 0.9998, 0.183, 0.9298, 0.183, 0.9308, 0.1682, 0.9998, 0.1682, 0.9998, 0.002835, 0.9417, 0.002835, 0.9419, 0.0002049, 0.9998, 0.0002049, 0.9984, 0.6284, 0.9984, 0.6525, 0.9149, 0.6525, 0.9141, 0.6284, 0.7446, 0.6674, 0.6885, 0.6674, 0.6887, 0.6626, 0.7446, 0.6626, 0.9998, 0.103, 0.9351, 0.103, 0.9363, 0.08559, 0.9998, 0.08559, 0.5191, 0.7519, 0.5191, 0.699, 0.5265, 0.6995, 0.5265, 0.7519, 0.9998, 0.2394, 0.9261, 0.2394, 0.9274, 0.2192, 0.9998, 0.2192, 0.9984, 0.5793, 0.9984, 0.6039, 0.9134, 0.6039, 0.9128, 0.5793, 0.7446, 0.6926, 0.6873, 0.6926, 0.6876, 0.6881, 0.7446, 0.6881, 0.02008, 0.7274, 0.009472, 0.7274, 0.009472, 0.6722, 0.02008, 0.6714, 0.4899, 0.7467, 0.4755, 0.7467, 0.4755, 0.7013, 0.4899, 0.7004, 0.9998, 0.382, 0.9167, 0.382, 0.917, 0.3772, 0.9998, 0.3772, 0.2734, 0.7274, 0.249, 0.7274, 0.249, 0.6598, 0.2734, 0.6583, 0.6159, 0.7519, 0.6159, 0.7055, 0.6233, 0.706, 0.6233, 0.7519, 0.3178, 0.7274, 0.2965, 0.7274, 0.2965, 0.6569, 0.3178, 0.6554, 0.6865, 0.7479, 0.6865, 0.7594, 0.6367, 0.7594, 0.636, 0.7479, 0.03182, 0.7274, 0.02008, 0.7274, 0.02008, 0.6714, 0.03182, 0.6706, 0.9984, 0.8377, 0.9984, 0.8496, 0.9225, 0.8496, 0.9218, 0.8377, 0.2965, 0.7274, 0.2734, 0.7274, 0.2734, 0.6583, 0.2965, 0.6569, 0.9984, 0.8235, 0.9984, 0.8377, 0.9218, 0.8377, 0.921, 0.8235, 0.7446, 0.6726, 0.6883, 0.6726, 0.6885, 0.6674, 0.7446, 0.6674, 0.3838, 0.6982, 0.3838, 0.6535, 0.3889, 0.6535, 0.3889, 0.6982, 0.224, 0.7274, 0.1986, 0.7274, 0.1986, 0.6625, 0.224, 0.6612, 0.9998, 0.1682, 0.9308, 0.1682, 0.9314, 0.1602, 0.9998, 0.1602, 0.1736, 0.7274, 0.1493, 0.7274, 0.1493, 0.665, 0.1736, 0.6638, 0.5559, 0.6982, 0.5559, 0.6587, 0.5785, 0.6594, 0.5785, 0.6982, 0.5712, 0.7519, 0.5712, 0.7025, 0.5836, 0.7033, 0.5836, 0.7519, 0.9998, 0.2808, 0.9233, 0.2808, 0.9247, 0.2601, 0.9998, 0.2601, 0.9998, 0.4507, 0.9123, 0.4507, 0.9133, 0.4353, 0.9998, 0.4353, 0.9984, 0.6879, 0.9984, 0.7025, 0.9166, 0.7025, 0.9161, 0.6879, 0.7446, 0.6881, 0.6876, 0.6881, 0.6878, 0.6832, 0.7446, 0.6832, 0.5318, 0.6982, 0.5318, 0.6579, 0.5559, 0.6587, 0.5559, 0.6982, 0.3939, 0.6982, 0.3939, 0.6536, 0.3985, 0.6536, 0.3985, 0.6982, 0.9984, 0.8496, 0.9984, 0.8587, 0.9232, 0.8587, 0.9225, 0.8496, 0.3694, 0.7467, 0.3535, 0.7467, 0.3535, 0.7078, 0.3694, 0.7073, 0.9984, 0.6039, 0.9984, 0.6284, 0.9141, 0.6284, 0.9134, 0.6039, 0.1051, 0.7274, 0.08614, 0.7274, 0.08614, 0.6678, 0.1051, 0.667, 0.4468, 0.09105, 0.4528, 0.1096, 0.4317, 0.07294, 0.4528, 0.1096, 0.4555, 0.13, 0.4202, 0.06509, 0.4468, 0.09105, 0.4317, 0.07294, 0.4408, 0.08157, 0.4555, 0.13, 0.4554, 0.1517, 0.4066, 0.05798, 0.4554, 0.1517, 0.4526, 0.1744, 0.3915, 0.05155, 0.4526, 0.1744, 0.4475, 0.1977, 0.3754, 0.04574, 0.4475, 0.1977, 0.4404, 0.2211, 0.3589, 0.04049, 0.4404, 0.2211, 0.4316, 0.2443, 0.3423, 0.03575, 0.4316, 0.2443, 0.4214, 0.2666, 0.3263, 0.03146, 0.3114, 0.02757, 0.4214, 0.2666, 0.4101, 0.2879, 0.2979, 0.02402, 0.3114, 0.02757, 0.4101, 0.2879, 0.398, 0.3076, 0.3854, 0.3253, 0.2866, 0.02075, 0.2979, 0.02402, 0.398, 0.3076, 0.3725, 0.3405, 0.03643, 0.2881, 0.03075, 0.2709, 0.2656, 0.01472, 0.4214, 0.2666, 0.3114, 0.02757, 0.3263, 0.03146, 0.4554, 0.1517, 0.3915, 0.05155, 0.4066, 0.05798, 0.4475, 0.1977, 0.3589, 0.04049, 0.3754, 0.04574, 0.4202, 0.06509, 0.4317, 0.07294, 0.4528, 0.1096, 0.4066, 0.05798, 0.4202, 0.06509, 0.4555, 0.13, 0.3754, 0.04574, 0.3915, 0.05155, 0.4526, 0.1744, 0.3263, 0.03146, 0.3423, 0.03575, 0.4316, 0.2443, 0.3423, 0.03575, 0.3589, 0.04049, 0.4404, 0.2211, 0.02428, 0.2528, 0.2433, 0.009356, 0.2656, 0.01472, 0.03075, 0.2709, 0.2202, 0.004952, 0.2433, 0.009356, 0.02428, 0.2528, 0.2656, 0.01472, 0.2866, 0.02075, 0.3854, 0.3253, 0.3725, 0.3405, 0.1732, 0.0002049, 0.1967, 0.001803, 0.03006, 0.1018, 0.1967, 0.001803, 0.2202, 0.004952, 0.03006, 0.1018, 0.1282, 0.002845, 0.1503, 0.0004538, 0.03766, 0.08144, 0.1503, 0.0004538, 0.1732, 0.0002049, 0.03526, 0.08825, 0.08854, 0.01524, 0.1075, 0.007674, 0.04226, 0.06844, 0.1075, 0.007674, 0.1282, 0.002845, 0.03998, 0.07479, 0.08854, 0.01524, 0.04226, 0.06844, 0.04453, 0.06256, 0.05779, 0.03974, 0.07184, 0.02583, 0.04685, 0.05728, 0.07184, 0.02583, 0.08854, 0.01524, 0.04453, 0.06256, 0.04453, 0.06256, 0.04685, 0.05728, 0.07184, 0.02583, 0.03998, 0.07479, 0.04226, 0.06844, 0.1075, 0.007674, 0.03766, 0.08144, 0.03998, 0.07479, 0.1282, 0.002845, 0.1503, 0.0004538, 0.03526, 0.08825, 0.03766, 0.08144, 0.2186, 0.6131, 0.3577, 0.4237, 0.3644, 0.4337, 0.2421, 0.6193, 0.03274, 0.09508, 0.03526, 0.08825, 0.1732, 0.0002049, 0.03006, 0.1018, 0.03274, 0.09508, 0.1732, 0.0002049, 0.5971, 0.04944, 0.9112, 0.1355, 0.9099, 0.149, 0.5936, 0.05618, 0.48, 0.3985, 0.9112, 0.5215, 0.9084, 0.5418, 0.4733, 0.4171, 0.02718, 0.1082, 0.03006, 0.1018, 0.2202, 0.004952, 0.02407, 0.1142, 0.02718, 0.1082, 0.01761, 0.2341, 0.5057, 0.1827, 0.806, 0.2629, 0.8079, 0.2752, 0.5045, 0.1933, 0.02718, 0.1082, 0.2202, 0.004952, 0.02428, 0.2528, 0.5071, 0.1752, 0.8063, 0.2508, 0.806, 0.2629, 0.5057, 0.1827, 0.02067, 0.1196, 0.02407, 0.1142, 0.01129, 0.2154, 0.005077, 0.1374, 0.0129, 0.1281, 0.001034, 0.1494, 0.0129, 0.1281, 0.01697, 0.1243, 0.0002049, 0.1637, 0.001034, 0.1494, 0.0129, 0.1281, 0.0002049, 0.1637, 0.01697, 0.1243, 0.02067, 0.1196, 0.005904, 0.1971, 0.02718, 0.1082, 0.02428, 0.2528, 0.01761, 0.2341, 0.04316, 0.3177, 0.3566, 0.3643, 0.04369, 0.3253, 0.481, 0.6982, 0.481, 0.6561, 0.5067, 0.6571, 0.5067, 0.6982, 0.002019, 0.1797, 0.0002049, 0.1637, 0.01697, 0.1243, 0.01129, 0.2154, 0.005904, 0.1971, 0.02067, 0.1196, 0.005904, 0.1971, 0.002019, 0.1797, 0.01697, 0.1243, 0.01761, 0.2341, 0.01129, 0.2154, 0.02407, 0.1142, 0.556, 0.1378, 0.8287, 0.2095, 0.82, 0.2183, 0.5525, 0.1445, 0.04416, 0.3361, 0.3523, 0.3767, 0.04457, 0.3493, 0.3506, 0.4011, 0.09679, 0.5073, 0.09402, 0.5029, 0.3503, 0.389, 0.04457, 0.3493, 0.3523, 0.3767, 0.04498, 0.3643, 0.467, 0.4357, 0.9025, 0.5603, 0.8964, 0.5698, 0.4616, 0.454, 0.3503, 0.389, 0.09402, 0.5029, 0.09205, 0.501, 0.3959, 0.456, 0.4101, 0.46, 0.4549, 0.5315, 0.4101, 0.46, 0.4249, 0.4646, 0.4543, 0.5033, 0.4555, 0.5169, 0.4101, 0.46, 0.4543, 0.5033, 0.5936, 0.05618, 0.9099, 0.149, 0.9066, 0.1612, 0.5894, 0.06476, 0.4101, 0.46, 0.4555, 0.5169, 0.4549, 0.5315, 0.4249, 0.4646, 0.4365, 0.4714, 0.4509, 0.491, 0.4365, 0.4714, 0.4451, 0.4803, 0.4509, 0.491, 0.4509, 0.491, 0.4543, 0.5033, 0.4249, 0.4646, 0.4549, 0.5315, 0.4526, 0.5469, 0.3959, 0.456, 0.4526, 0.5469, 0.449, 0.563, 0.3959, 0.456, 0.449, 0.563, 0.4444, 0.5794, 0.3959, 0.456, 0.4444, 0.5794, 0.439, 0.5959, 0.3359, 0.6474, 0.439, 0.5959, 0.4331, 0.6122, 0.3573, 0.6513, 0.3359, 0.6474, 0.439, 0.5959, 0.3573, 0.6513, 0.4331, 0.6122, 0.4235, 0.6305, 0.3951, 0.6497, 0.4235, 0.6305, 0.4106, 0.6427, 0.3951, 0.6497, 0.3951, 0.6497, 0.3772, 0.6523, 0.4331, 0.6122, 0.3772, 0.6523, 0.3573, 0.6513, 0.4331, 0.6122, 0.3133, 0.6414, 0.2898, 0.6342, 0.3836, 0.4501, 0.3359, 0.6474, 0.3959, 0.456, 0.4444, 0.5794, 0.1003, 0.5141, 0.3531, 0.4128, 0.1045, 0.5227, 0.3577, 0.4237, 0.2186, 0.6131, 0.1091, 0.5327, 0.2186, 0.6131, 0.1958, 0.6088, 0.1091, 0.5327, 0.04587, 0.3974, 0.0454, 0.3805, 0.3503, 0.389, 0.08909, 0.499, 0.04641, 0.4142, 0.09205, 0.501, 0.04706, 0.4304, 0.04641, 0.4142, 0.08909, 0.499, 0.04641, 0.4142, 0.04587, 0.3974, 0.09205, 0.501, 0.04706, 0.4304, 0.08534, 0.4969, 0.04785, 0.4453, 0.04881, 0.4584, 0.04785, 0.4453, 0.07632, 0.4926, 0.08101, 0.4948, 0.04785, 0.4453, 0.08534, 0.4969, 0.05135, 0.4765, 0.04997, 0.469, 0.05494, 0.4811, 0.04997, 0.469, 0.04881, 0.4584, 0.06671, 0.488, 0.05494, 0.4811, 0.05258, 0.4788, 0.05135, 0.4765, 0.06223, 0.4857, 0.05823, 0.4834, 0.04997, 0.469, 0.05823, 0.4834, 0.05494, 0.4811, 0.04997, 0.469, 0.07148, 0.4903, 0.06671, 0.488, 0.04881, 0.4584, 0.06671, 0.488, 0.06223, 0.4857, 0.04997, 0.469, 0.07632, 0.4926, 0.07148, 0.4903, 0.04881, 0.4584, 0.04785, 0.4453, 0.08101, 0.4948, 0.07632, 0.4926, 0.08534, 0.4969, 0.04706, 0.4304, 0.08909, 0.499, 0.1958, 0.6088, 0.1923, 0.6086, 0.1191, 0.555, 0.1923, 0.6086, 0.1881, 0.6088, 0.1242, 0.5664, 0.1091, 0.5327, 0.1958, 0.6088, 0.114, 0.5436, 0.1881, 0.6088, 0.1835, 0.6093, 0.1291, 0.5773, 0.1958, 0.6088, 0.1191, 0.555, 0.114, 0.5436, 0.1835, 0.6093, 0.1785, 0.6099, 0.1291, 0.5773, 0.1785, 0.6099, 0.1734, 0.6106, 0.1337, 0.5873, 0.1734, 0.6106, 0.1682, 0.6112, 0.1337, 0.5873, 0.1337, 0.5873, 0.1682, 0.6112, 0.1379, 0.5959, 0.1682, 0.6112, 0.1631, 0.6116, 0.1379, 0.5959, 0.1631, 0.6116, 0.1582, 0.6118, 0.1379, 0.5959, 0.1582, 0.6118, 0.1537, 0.6115, 0.1414, 0.6027, 0.1537, 0.6115, 0.1498, 0.6107, 0.1414, 0.6027, 0.1414, 0.6027, 0.1498, 0.6107, 0.1442, 0.6071, 0.1498, 0.6107, 0.1466, 0.6093, 0.1442, 0.6071, 0.1414, 0.6027, 0.1379, 0.5959, 0.1582, 0.6118, 0.1337, 0.5873, 0.1291, 0.5773, 0.1785, 0.6099, 0.1291, 0.5773, 0.1242, 0.5664, 0.1881, 0.6088, 0.1242, 0.5664, 0.1191, 0.555, 0.1923, 0.6086, 0.3531, 0.7274, 0.3369, 0.7274, 0.3369, 0.654, 0.3531, 0.6527, 0.6865, 0.7594, 0.6865, 0.7688, 0.6376, 0.7688, 0.6367, 0.7594, 0.536, 0.7519, 0.536, 0.7001, 0.5469, 0.7008, 0.5469, 0.7519, 0.3687, 0.6982, 0.3687, 0.6533, 0.3736, 0.6533, 0.3736, 0.6982, 0.9998, 0.3934, 0.916, 0.3934, 0.9163, 0.3875, 0.9998, 0.3875, 0.1263, 0.7274, 0.1051, 0.7274, 0.1051, 0.667, 0.1263, 0.6661, 0.6064, 0.7519, 0.6064, 0.7048, 0.6159, 0.7055, 0.6159, 0.7519, 0.9998, 0.3772, 0.917, 0.3772, 0.9172, 0.3733, 0.9998, 0.3733, 0.5265, 0.7519, 0.5265, 0.6995, 0.536, 0.7001, 0.536, 0.7519, 0.4733, 0.4171, 0.9084, 0.5418, 0.9025, 0.5603, 0.467, 0.4357, 0.9998, 0.3703, 0.9174, 0.3703, 0.9179, 0.3626, 0.9998, 0.3626, 0.7446, 0.6779, 0.688, 0.6779, 0.6883, 0.6726, 0.7446, 0.6726, 0.9984, 0.7187, 0.9984, 0.7361, 0.9177, 0.7361, 0.9171, 0.7187, 0.7446, 0.6832, 0.6878, 0.6832, 0.688, 0.6779, 0.7446, 0.6779, 0.6865, 0.6527, 0.6865, 0.6627, 0.6322, 0.6627, 0.6314, 0.6527, 0.3889, 0.6982, 0.3889, 0.6535, 0.3939, 0.6536, 0.3939, 0.6982, 0.5988, 0.6982, 0.5988, 0.6598, 0.6165, 0.6599, 0.6165, 0.6982, 0.7446, 0.6626, 0.6887, 0.6626, 0.6889, 0.6584, 0.7446, 0.6584, 0.4597, 0.7467, 0.443, 0.7467, 0.443, 0.7033, 0.4597, 0.7023, 0.5067, 0.6982, 0.5067, 0.6571, 0.5318, 0.6579, 0.5318, 0.6982, 0.4755, 0.7467, 0.4597, 0.7467, 0.4597, 0.7023, 0.4755, 0.7013, 0.3985, 0.6982, 0.3985, 0.6536, 0.4026, 0.6537, 0.4026, 0.6982, 0.249, 0.7274, 0.224, 0.7274, 0.224, 0.6612, 0.249, 0.6598, 0.1045, 0.5227, 0.3531, 0.4128, 0.3577, 0.4237, 0.1091, 0.5327, 0.9998, 0.2192, 0.9274, 0.2192, 0.9287, 0.2002, 0.9998, 0.2002, 0.4026, 0.6982, 0.4026, 0.6537, 0.4062, 0.6537, 0.4062, 0.6982, 0.9998, 0.4061, 0.9151, 0.4061, 0.9156, 0.3996, 0.9998, 0.3996, 0.6233, 0.7519, 0.6233, 0.706, 0.6283, 0.7063, 0.6283, 0.7519, 0.9998, 0.4248, 0.9139, 0.4248, 0.9143, 0.4188, 0.9998, 0.4188, 0.4302, 0.6982, 0.4302, 0.6544, 0.4553, 0.6552, 0.4553, 0.6982, 0.5588, 0.7519, 0.5588, 0.7016, 0.5712, 0.7025, 0.5712, 0.7519, 0.9998, 0.08559, 0.9363, 0.08559, 0.9374, 0.06816, 0.9998, 0.06816, 0.5785, 0.6982, 0.5785, 0.6594, 0.5988, 0.6598, 0.5988, 0.6982, 0.9998, 0.06816, 0.9374, 0.06816, 0.9385, 0.05135, 0.9998, 0.05135, 0.9984, 0.5324, 0.9984, 0.5553, 0.9123, 0.5553, 0.9119, 0.5324, 0.6865, 0.7339, 0.6865, 0.7479, 0.636, 0.7479, 0.6353, 0.7339, 0.5141, 0.7519, 0.5141, 0.6986, 0.5191, 0.699, 0.5191, 0.7519, 0.9984, 0.6754, 0.9984, 0.6879, 0.9161, 0.6879, 0.9157, 0.6754, 0.9984, 0.5111, 0.9984, 0.5324, 0.9119, 0.5324, 0.9116, 0.5111, 0.7446, 0.6584, 0.6889, 0.6584, 0.6891, 0.6551, 0.7446, 0.6551, 0.3787, 0.6982, 0.3787, 0.6534, 0.3838, 0.6535, 0.3838, 0.6982, 0.5469, 0.7519, 0.5469, 0.7008, 0.5588, 0.7016, 0.5588, 0.7519, 0.4256, 0.7467, 0.4079, 0.7467, 0.4079, 0.7053, 0.4256, 0.7043, 0.9984, 0.7361, 0.9984, 0.7542, 0.9183, 0.7542, 0.9177, 0.7361, 0.9998, 0.0221, 0.9405, 0.0221, 0.9412, 0.01091, 0.9998, 0.01091, 0.9998, 0.03579, 0.9396, 0.03579, 0.9405, 0.0221, 0.9998, 0.0221, 0.3641, 0.6982, 0.3641, 0.6532, 0.3687, 0.6533, 0.3687, 0.6982, 0.631, 0.6982, 0.6165, 0.6982, 0.6165, 0.6599, 0.631, 0.6597, 0.9998, 0.3512, 0.9186, 0.3512, 0.9196, 0.3367, 0.9998, 0.3367, 0.9998, 0.4618, 0.9116, 0.4618, 0.9123, 0.4507, 0.9998, 0.4507, 0.3902, 0.7467, 0.3694, 0.7467, 0.3694, 0.7073, 0.3902, 0.7062, 0.7446, 0.6992, 0.6869, 0.6992, 0.6871, 0.6964, 0.7446, 0.6964, 0.6865, 0.6627, 0.6865, 0.6744, 0.6329, 0.6744, 0.6322, 0.6627, 0.3736, 0.6982, 0.3736, 0.6533, 0.3787, 0.6534, 0.3787, 0.6982, 0.3369, 0.7274, 0.3178, 0.7274, 0.3178, 0.6554, 0.3369, 0.654, 0.9998, 0.1198, 0.934, 0.1198, 0.9351, 0.103, 0.9998, 0.103, 0.9984, 0.7025, 0.9984, 0.7187, 0.9171, 0.7187, 0.9166, 0.7025, 0.6865, 0.6744, 0.6865, 0.6875, 0.6336, 0.6875, 0.6329, 0.6744, 0.7446, 0.6964, 0.6871, 0.6964, 0.6873, 0.6926, 0.7446, 0.6926, 0.4079, 0.7467, 0.3902, 0.7467, 0.3902, 0.7062, 0.4079, 0.7053, 0.9998, 0.4304, 0.9136, 0.4304, 0.9139, 0.4248, 0.9998, 0.4248, 0.9998, 0.1602, 0.9314, 0.1602, 0.9321, 0.149, 0.9998, 0.149, 0.7446, 0.6551, 0.6891, 0.6551, 0.6893, 0.6527, 0.7446, 0.6527, 0.9998, 0.2601, 0.9247, 0.2601, 0.9261, 0.2394, 0.9998, 0.2394, 0.08614, 0.7274, 0.07186, 0.7274, 0.07186, 0.6684, 0.08614, 0.6678, 0.1986, 0.7274, 0.1736, 0.7274, 0.1736, 0.6638, 0.1986, 0.6625, 0.9998, 0.3733, 0.9172, 0.3733, 0.9174, 0.3703, 0.9998, 0.3703, 0.5955, 0.7519, 0.5955, 0.7041, 0.6064, 0.7048, 0.6064, 0.7519, 0.9984, 0.7725, 0.9984, 0.7905, 0.9196, 0.7905, 0.9189, 0.7725, 0.3564, 0.6982, 0.3564, 0.6529, 0.3599, 0.6531, 0.3599, 0.6982, 0.6865, 0.7174, 0.6865, 0.7339, 0.6353, 0.7339, 0.6347, 0.7174, 0.443, 0.7467, 0.4256, 0.7467, 0.4256, 0.7043, 0.443, 0.7033, 0.07186, 0.7274, 0.05792, 0.7274, 0.05792, 0.6691, 0.07186, 0.6684, 0.1493, 0.7274, 0.1263, 0.7274, 0.1263, 0.6661, 0.1493, 0.665, 0.9998, 0.1354, 0.933, 0.1354, 0.934, 0.1198, 0.9998, 0.1198, 0.5137, 0.7467, 0.5028, 0.7467, 0.5028, 0.6995, 0.5137, 0.6986, 0.9998, 0.3197, 0.9207, 0.3197, 0.922, 0.3009, 0.9998, 0.3009, 0.9984, 0.4755, 0.9117, 0.4755, 0.9121, 0.4622, 0.9984, 0.4622, 0.9998, 0.4188, 0.9143, 0.4188, 0.9147, 0.4125, 0.9998, 0.4125, 0.9998, 0.2002, 0.9287, 0.2002, 0.9298, 0.183, 0.9998, 0.183, 0.9998, 0.3367, 0.9196, 0.3367, 0.9207, 0.3197, 0.9998, 0.3197, 0.9998, 0.3009, 0.922, 0.3009, 0.9233, 0.2808, 0.9998, 0.2808, 0.4062, 0.6982, 0.4062, 0.6537, 0.4302, 0.6544, 0.4302, 0.6982, 0.9998, 0.05135, 0.9385, 0.05135, 0.9396, 0.03579, 0.9998, 0.03579, 0.05792, 0.7274, 0.0445, 0.7274, 0.0445, 0.6698, 0.05792, 0.6691, 0.9984, 0.5553, 0.9984, 0.5793, 0.9128, 0.5793, 0.9123, 0.5553, 0.9998, 0.3875, 0.9163, 0.3875, 0.9167, 0.382, 0.9998, 0.382, 0.9998, 0.149, 0.9321, 0.149, 0.933, 0.1354, 0.9998, 0.1354, 0.9998, 0.4125, 0.9147, 0.4125, 0.9151, 0.4061, 0.9998, 0.4061, 0.9984, 0.4919, 0.9984, 0.5111, 0.9116, 0.5111, 0.9116, 0.4919])
_ca = me_cubeziercurve_001.color_attributes.new('Col', 'BYTE_COLOR', 'CORNER')
_ca.data.foreach_set('color', [1.0, 1.0, 1.0, 1.0, 1.0, 1.0, 1.0, 1.0, 1.0, 1.0, 1.0, 1.0, 1.0, 1.0, 1.0, 1.0, 1.0, 1.0, 1.0, 1.0, 1.0, 1.0, 1.0, 1.0, 1.0, 1.0, 1.0, 1.0, 1.0, 1.0, 1.0, 1.0, 1.0, 1.0, 1.0, 1.0, 1.0, 1.0, 1.0, 1.0, 1.0, 1.0, 1.0, 1.0, 1.0, 1.0, 1.0, 1.0, 1.0, 1.0, 1.0, 1.0, 1.0, 1.0, 1.0, 1.0, 1.0, 1.0, 1.0, 1.0, 1.0, 1.0, 1.0, 1.0, 1.0, 1.0, 1.0, 1.0, 1.0, 1.0, 1.0, 1.0, 1.0, 1.0, 1.0, 1.0, 1.0, 1.0, 1.0, 1.0, 1.0, 1.0, 1.0, 1.0, 1.0, 1.0, 1.0, 1.0, 1.0, 1.0, 1.0, 1.0, 1.0, 1.0, 1.0, 1.0, 1.0, 1.0, 1.0, 1.0, 1.0, 1.0, 1.0, 1.0, 1.0, 1.0, 1.0, 1.0, 1.0, 1.0, 1.0, 1.0, 1.0, 1.0, 1.0, 1.0, 1.0, 1.0, 1.0, 1.0, 1.0, 1.0, 1.0, 1.0, 1.0, 1.0, 1.0, 1.0, 1.0, 1.0, 1.0, 1.0, 1.0, 1.0, 1.0, 1.0, 1.0, 1.0, 1.0, 1.0, 1.0, 1.0, 1.0, 1.0, 1.0, 1.0, 1.0, 1.0, 1.0, 1.0, 1.0, 1.0, 1.0, 1.0, 1.0, 1.0, 1.0, 1.0, 1.0, 1.0, 1.0, 1.0, 1.0, 1.0, 1.0, 1.0, 1.0, 1.0, 1.0, 1.0, 1.0, 1.0, 1.0, 1.0, 1.0, 1.0, 1.0, 1.0, 1.0, 1.0, 1.0, 1.0, 1.0, 1.0, 1.0, 1.0, 1.0, 1.0, 1.0, 1.0, 1.0, 1.0, 1.0, 1.0, 1.0, 1.0, 1.0, 1.0, 1.0, 1.0, 1.0, 1.0, 1.0, 1.0, 1.0, 1.0, 1.0, 1.0, 1.0, 1.0, 1.0, 1.0, 1.0, 1.0, 1.0, 1.0, 1.0, 1.0, 1.0, 1.0, 1.0, 1.0, 1.0, 1.0, 1.0, 1.0, 1.0, 1.0, 1.0, 1.0, 1.0, 1.0, 1.0, 1.0, 1.0, 1.0, 1.0, 1.0, 1.0, 1.0, 1.0, 1.0, 1.0, 1.0, 1.0, 1.0, 1.0, 1.0, 1.0, 1.0, 1.0, 1.0, 1.0, 1.0, 1.0, 1.0, 1.0, 1.0, 1.0, 1.0, 1.0, 1.0, 1.0, 1.0, 1.0, 1.0, 1.0, 1.0, 1.0, 1.0, 1.0, 1.0, 1.0, 1.0, 1.0, 1.0, 1.0, 1.0, 1.0, 1.0, 1.0, 1.0, 1.0, 1.0, 1.0, 1.0, 1.0, 1.0, 1.0, 1.0, 1.0, 1.0, 1.0, 1.0, 1.0, 1.0, 1.0, 1.0, 1.0, 1.0, 1.0, 1.0, 1.0, 1.0, 1.0, 1.0, 1.0, 1.0, 1.0, 1.0, 1.0, 1.0, 1.0, 1.0, 1.0, 1.0, 1.0, 1.0, 1.0, 1.0, 1.0, 1.0, 1.0, 1.0, 1.0, 1.0, 1.0, 1.0, 1.0, 1.0, 1.0, 1.0, 1.0, 1.0, 1.0, 1.0, 1.0, 1.0, 1.0, 1.0, 1.0, 1.0, 1.0, 1.0, 1.0, 1.0, 1.0, 1.0, 1.0, 1.0, 1.0, 1.0, 1.0, 1.0, 1.0, 1.0, 1.0, 1.0, 1.0, 1.0, 1.0, 1.0, 1.0, 1.0, 1.0, 1.0, 1.0, 1.0, 1.0, 1.0, 1.0, 1.0, 1.0, 1.0, 1.0, 1.0, 1.0, 1.0, 1.0, 1.0, 1.0, 1.0, 1.0, 1.0, 1.0, 1.0, 1.0, 1.0, 1.0, 1.0, 1.0, 1.0, 1.0, 1.0, 1.0, 1.0, 1.0, 1.0, 1.0, 1.0, 1.0, 1.0, 1.0, 1.0, 1.0, 1.0, 1.0, 1.0, 1.0, 1.0, 1.0, 1.0, 1.0, 1.0, 1.0, 1.0, 1.0, 1.0, 1.0, 1.0, 1.0, 1.0, 1.0, 1.0, 1.0, 1.0, 1.0, 1.0, 1.0, 1.0, 1.0, 1.0, 1.0, 1.0, 1.0, 1.0, 1.0, 1.0, 1.0, 1.0, 1.0, 1.0, 1.0, 1.0, 1.0, 1.0, 1.0, 1.0, 1.0, 1.0, 1.0, 1.0, 1.0, 1.0, 1.0, 1.0, 1.0, 1.0, 1.0, 1.0, 1.0, 1.0, 1.0, 1.0, 1.0, 1.0, 1.0, 1.0, 1.0, 1.0, 1.0, 1.0, 1.0, 1.0, 1.0, 1.0, 1.0, 1.0, 1.0, 1.0, 1.0, 1.0, 1.0, 1.0, 1.0, 1.0, 1.0, 1.0, 1.0, 1.0, 1.0, 1.0, 1.0, 1.0, 1.0, 1.0, 1.0, 1.0, 1.0, 1.0, 1.0, 1.0, 1.0, 1.0, 1.0, 1.0, 1.0, 1.0, 1.0, 1.0, 1.0, 1.0, 1.0, 1.0, 1.0, 1.0, 1.0, 1.0, 1.0, 1.0, 1.0, 1.0, 1.0, 1.0, 1.0, 1.0, 1.0, 1.0, 1.0, 1.0, 1.0, 1.0, 1.0, 1.0, 1.0, 1.0, 1.0, 1.0, 1.0, 1.0, 1.0, 1.0, 1.0, 1.0, 1.0, 1.0, 1.0, 1.0, 1.0, 1.0, 1.0, 1.0, 1.0, 1.0, 1.0, 1.0, 1.0, 1.0, 1.0, 1.0, 1.0, 1.0, 1.0, 1.0, 1.0, 1.0, 1.0, 1.0, 1.0, 1.0, 1.0, 1.0, 1.0, 1.0, 1.0, 1.0, 1.0, 1.0, 1.0, 1.0, 1.0, 1.0, 1.0, 1.0, 1.0, 1.0, 1.0, 1.0, 1.0, 1.0, 1.0, 1.0, 1.0, 1.0, 1.0, 1.0, 1.0, 1.0, 1.0, 1.0, 1.0, 1.0, 1.0, 1.0, 1.0, 1.0, 1.0, 1.0, 1.0, 1.0, 1.0, 1.0, 1.0, 1.0, 1.0, 1.0, 1.0, 1.0, 1.0, 1.0, 1.0, 1.0, 1.0, 1.0, 1.0, 1.0, 1.0, 1.0, 1.0, 1.0, 1.0, 1.0, 1.0, 1.0, 1.0, 1.0, 1.0, 1.0, 1.0, 1.0, 1.0, 1.0, 1.0, 1.0, 1.0, 1.0, 1.0, 1.0, 1.0, 1.0, 1.0, 1.0, 1.0, 1.0, 1.0, 1.0, 1.0, 1.0, 1.0, 1.0, 1.0, 1.0, 1.0, 1.0, 1.0, 1.0, 1.0, 1.0, 1.0, 1.0, 1.0, 1.0, 1.0, 1.0, 1.0, 1.0, 1.0, 1.0, 1.0, 1.0, 1.0, 1.0, 1.0, 1.0, 1.0, 1.0, 1.0, 1.0, 1.0, 1.0, 1.0, 1.0, 1.0, 1.0, 1.0, 1.0, 1.0, 1.0, 1.0, 1.0, 1.0, 1.0, 1.0, 1.0, 1.0, 1.0, 1.0, 1.0, 1.0, 1.0, 1.0, 1.0, 1.0, 1.0, 1.0, 1.0, 1.0, 1.0, 1.0, 1.0, 1.0, 1.0, 1.0, 1.0, 1.0, 1.0, 1.0, 1.0, 1.0, 1.0, 1.0, 1.0, 1.0, 1.0, 1.0, 1.0, 1.0, 1.0, 1.0, 1.0, 1.0, 1.0, 1.0, 1.0, 1.0, 1.0, 1.0, 1.0, 1.0, 1.0, 1.0, 1.0, 1.0, 1.0, 1.0, 1.0, 1.0, 1.0, 1.0, 1.0, 1.0, 1.0, 1.0, 1.0, 1.0, 1.0, 1.0, 1.0, 1.0, 1.0, 1.0, 1.0, 1.0, 1.0, 1.0, 1.0, 1.0, 1.0, 1.0, 1.0, 1.0, 1.0, 1.0, 1.0, 1.0, 1.0, 1.0, 1.0, 1.0, 1.0, 1.0, 1.0, 1.0, 1.0, 1.0, 1.0, 1.0, 1.0, 1.0, 1.0, 1.0, 1.0, 1.0, 1.0, 1.0, 1.0, 1.0, 1.0, 1.0, 1.0, 1.0, 1.0, 1.0, 1.0, 1.0, 1.0, 1.0, 1.0, 1.0, 1.0, 1.0, 1.0, 1.0, 1.0, 1.0, 1.0, 1.0, 1.0, 1.0, 1.0, 1.0, 1.0, 1.0, 1.0, 1.0, 1.0, 1.0, 1.0, 1.0, 1.0, 1.0, 1.0, 1.0, 1.0, 1.0, 1.0, 1.0, 1.0, 1.0, 1.0, 1.0, 1.0, 1.0, 1.0, 1.0, 1.0, 1.0, 1.0, 1.0, 1.0, 1.0, 1.0, 1.0, 1.0, 1.0, 1.0, 1.0, 1.0, 1.0, 1.0, 1.0, 1.0, 1.0, 1.0, 1.0, 1.0, 1.0, 1.0, 1.0, 1.0, 1.0, 1.0, 1.0, 1.0, 1.0, 1.0, 1.0, 1.0, 1.0, 1.0, 1.0, 1.0, 1.0, 1.0, 1.0, 1.0, 1.0, 1.0, 1.0, 1.0, 1.0, 1.0, 1.0, 1.0, 1.0, 1.0, 1.0, 1.0, 1.0, 1.0, 1.0, 1.0, 1.0, 1.0, 1.0, 1.0, 1.0, 1.0, 1.0, 1.0, 1.0, 1.0, 1.0, 1.0, 1.0, 1.0, 1.0, 1.0, 1.0, 1.0, 1.0, 1.0, 1.0, 1.0, 1.0, 1.0, 1.0, 1.0, 1.0, 1.0, 1.0, 1.0, 1.0, 1.0, 1.0, 1.0, 1.0, 1.0, 1.0, 1.0, 1.0, 1.0, 1.0, 1.0, 1.0, 1.0, 1.0, 1.0, 1.0, 1.0, 1.0, 1.0, 1.0, 1.0, 1.0, 1.0, 1.0, 1.0, 1.0, 1.0, 1.0, 1.0, 1.0, 1.0, 1.0, 1.0, 1.0, 1.0, 1.0, 1.0, 1.0, 1.0, 1.0, 1.0, 1.0, 1.0, 1.0, 1.0, 1.0, 1.0, 1.0, 1.0, 1.0, 1.0, 1.0, 1.0, 1.0, 1.0, 1.0, 1.0, 1.0, 1.0, 1.0, 1.0, 1.0, 1.0, 1.0, 1.0, 1.0, 1.0, 1.0, 1.0, 1.0, 1.0, 1.0, 1.0, 1.0, 1.0, 1.0, 1.0, 1.0, 1.0, 1.0, 1.0, 1.0, 1.0, 1.0, 1.0, 1.0, 1.0, 1.0, 1.0, 1.0, 1.0, 1.0, 1.0, 1.0, 1.0, 1.0, 1.0, 1.0, 1.0, 1.0, 1.0, 1.0, 1.0, 1.0, 1.0, 1.0, 1.0, 1.0, 1.0, 1.0, 1.0, 1.0, 1.0, 1.0, 1.0, 1.0, 1.0, 1.0, 1.0, 1.0, 1.0, 1.0, 1.0, 1.0, 1.0, 1.0, 1.0, 1.0, 1.0, 1.0, 1.0, 1.0, 1.0, 1.0, 1.0, 1.0, 1.0, 1.0, 1.0, 1.0, 1.0, 1.0, 1.0, 1.0, 1.0, 1.0, 1.0, 1.0, 1.0, 1.0, 1.0, 1.0, 1.0, 1.0, 1.0, 1.0, 1.0, 1.0, 1.0, 1.0, 1.0, 1.0, 1.0, 1.0, 1.0, 1.0, 1.0, 1.0, 1.0, 1.0, 1.0, 1.0, 1.0, 1.0, 1.0, 1.0, 1.0, 1.0, 1.0, 1.0, 1.0, 1.0, 1.0, 1.0, 1.0, 1.0, 1.0, 1.0, 1.0, 1.0, 1.0, 1.0, 1.0, 1.0, 1.0, 1.0, 1.0, 1.0, 1.0, 1.0, 1.0, 1.0, 1.0, 1.0, 1.0, 1.0, 1.0, 1.0, 1.0, 1.0, 1.0, 1.0, 1.0, 1.0, 1.0, 1.0, 1.0, 1.0, 1.0, 1.0, 1.0, 1.0, 1.0, 1.0, 1.0, 1.0, 1.0, 1.0, 1.0, 1.0, 1.0, 1.0, 1.0, 1.0, 1.0, 1.0, 1.0, 1.0, 1.0, 1.0, 1.0, 1.0, 1.0, 1.0, 1.0, 1.0, 1.0, 1.0, 1.0, 1.0, 1.0, 1.0, 1.0, 1.0, 1.0, 1.0, 1.0, 1.0, 1.0, 1.0, 1.0, 1.0, 1.0, 1.0, 1.0, 1.0, 1.0, 1.0, 1.0, 1.0, 1.0, 1.0, 1.0, 1.0, 1.0, 1.0, 1.0, 1.0, 1.0, 1.0, 1.0, 1.0, 1.0, 1.0, 1.0, 1.0, 1.0, 1.0, 1.0, 1.0, 1.0, 1.0, 1.0, 1.0, 1.0, 1.0, 1.0, 1.0, 1.0, 1.0, 1.0, 1.0, 1.0, 1.0, 1.0, 1.0, 1.0, 1.0, 1.0, 1.0, 1.0, 1.0, 1.0, 1.0, 1.0, 1.0, 1.0, 1.0, 1.0, 1.0, 1.0, 1.0, 1.0, 1.0, 1.0, 1.0, 1.0, 1.0, 1.0, 1.0, 1.0, 1.0, 1.0, 1.0, 1.0, 1.0, 1.0, 1.0, 1.0, 1.0, 1.0, 1.0, 1.0, 1.0, 1.0, 1.0, 1.0, 1.0, 1.0, 1.0, 1.0, 1.0, 1.0, 1.0, 1.0, 1.0, 1.0, 1.0, 1.0, 1.0, 1.0, 1.0, 1.0, 1.0, 1.0, 1.0, 1.0, 1.0, 1.0, 1.0, 1.0, 1.0, 1.0, 1.0, 1.0, 1.0, 1.0, 1.0, 1.0, 1.0, 1.0, 1.0, 1.0, 1.0, 1.0, 1.0, 1.0, 1.0, 1.0, 1.0, 1.0, 1.0, 1.0, 1.0, 1.0, 1.0, 1.0, 1.0, 1.0, 1.0, 1.0, 1.0, 1.0, 1.0, 1.0, 1.0, 1.0, 1.0, 1.0, 1.0, 1.0, 1.0, 1.0, 1.0, 1.0, 1.0, 1.0, 1.0, 1.0, 1.0, 1.0, 1.0, 1.0, 1.0, 1.0, 1.0, 1.0, 1.0, 1.0, 1.0, 1.0, 1.0, 1.0, 1.0, 1.0, 1.0, 1.0, 1.0, 1.0, 1.0, 1.0, 1.0, 1.0, 1.0, 1.0, 1.0, 1.0, 1.0, 1.0, 1.0, 1.0, 1.0, 1.0, 1.0, 1.0, 1.0, 1.0, 1.0, 1.0, 1.0, 1.0, 1.0, 1.0, 1.0, 1.0, 1.0, 1.0, 1.0, 1.0, 1.0, 1.0, 1.0, 1.0, 1.0, 1.0, 1.0, 1.0, 1.0, 1.0, 1.0, 1.0, 1.0, 1.0, 1.0, 1.0, 1.0, 1.0, 1.0, 1.0, 1.0, 1.0, 1.0, 1.0, 1.0, 1.0, 1.0, 1.0, 1.0, 1.0, 1.0, 1.0, 1.0, 1.0, 1.0, 1.0, 1.0, 1.0, 1.0, 1.0, 1.0, 1.0, 1.0, 1.0, 1.0, 1.0, 1.0, 1.0, 1.0, 1.0, 1.0, 1.0, 1.0, 1.0, 1.0, 1.0, 1.0, 1.0, 1.0, 1.0, 1.0, 1.0, 1.0, 1.0, 1.0, 1.0, 1.0, 1.0, 1.0, 1.0, 1.0, 1.0, 1.0, 1.0, 1.0, 1.0, 1.0, 1.0, 1.0, 1.0, 1.0, 1.0, 1.0, 1.0, 1.0, 1.0, 1.0, 1.0, 1.0, 1.0, 1.0, 1.0, 1.0, 1.0, 1.0, 1.0, 1.0, 1.0, 1.0, 1.0, 1.0, 1.0, 1.0, 1.0, 1.0, 1.0, 1.0, 1.0, 1.0, 1.0, 1.0, 1.0, 1.0, 1.0, 1.0, 1.0, 1.0, 1.0, 1.0, 1.0, 1.0, 1.0, 1.0, 1.0, 1.0, 1.0, 1.0, 1.0, 1.0, 1.0, 1.0, 1.0, 1.0, 1.0, 1.0, 1.0, 1.0, 1.0, 1.0, 1.0, 1.0, 1.0, 1.0, 1.0, 1.0, 1.0, 1.0, 1.0, 1.0, 1.0, 1.0, 1.0, 1.0, 1.0, 1.0, 1.0, 1.0, 1.0, 1.0, 1.0, 1.0, 1.0, 1.0, 1.0, 1.0, 1.0, 1.0, 1.0, 1.0, 1.0, 1.0, 1.0, 1.0, 1.0, 1.0, 1.0, 1.0, 1.0, 1.0, 1.0, 1.0, 1.0, 1.0, 1.0, 1.0, 1.0, 1.0, 1.0, 1.0, 1.0, 1.0, 1.0, 1.0, 1.0, 1.0, 1.0, 1.0, 1.0, 1.0, 1.0, 1.0, 1.0, 1.0, 1.0, 1.0, 1.0, 1.0, 1.0, 1.0, 1.0, 1.0, 1.0, 1.0, 1.0, 1.0, 1.0, 1.0, 1.0, 1.0, 1.0, 1.0, 1.0, 1.0, 1.0, 1.0, 1.0, 1.0, 1.0, 1.0, 1.0, 1.0, 1.0, 1.0, 1.0, 1.0, 1.0, 1.0, 1.0, 1.0, 1.0, 1.0, 1.0, 1.0, 1.0, 1.0, 1.0, 1.0, 1.0, 1.0, 1.0, 1.0, 1.0, 1.0, 1.0, 1.0, 1.0, 1.0, 1.0, 1.0, 1.0, 1.0, 1.0, 1.0, 1.0, 1.0, 1.0, 1.0, 1.0, 1.0, 1.0, 1.0, 1.0, 1.0, 1.0, 1.0, 1.0, 1.0, 1.0, 1.0, 1.0, 1.0, 1.0, 1.0, 1.0, 1.0, 1.0, 1.0, 1.0, 1.0, 1.0, 1.0, 1.0, 1.0, 1.0, 1.0, 1.0, 1.0, 1.0, 1.0, 1.0, 1.0, 1.0, 1.0, 1.0, 1.0, 1.0, 1.0, 1.0, 1.0, 1.0, 1.0, 1.0, 1.0, 1.0, 1.0, 1.0, 1.0, 1.0, 1.0, 1.0, 1.0, 1.0, 1.0, 1.0, 1.0, 1.0, 1.0, 1.0, 1.0, 1.0, 1.0, 1.0, 1.0, 1.0, 1.0, 1.0, 1.0, 1.0, 1.0, 1.0, 1.0, 1.0, 1.0, 1.0, 1.0, 1.0, 1.0, 1.0, 1.0, 1.0, 1.0, 1.0, 1.0, 1.0, 1.0, 1.0, 1.0, 1.0, 1.0, 1.0, 1.0, 1.0, 1.0, 1.0, 1.0, 1.0, 1.0, 1.0, 1.0, 1.0, 1.0, 1.0, 1.0, 1.0, 1.0, 1.0, 1.0, 1.0, 1.0, 1.0, 1.0, 1.0, 1.0, 1.0, 1.0, 1.0, 1.0, 1.0, 1.0, 1.0, 1.0, 1.0, 1.0, 1.0, 1.0, 1.0, 1.0, 1.0, 1.0, 1.0, 1.0, 1.0, 1.0, 1.0, 1.0, 1.0, 1.0, 1.0, 1.0, 1.0, 1.0, 1.0, 1.0, 1.0, 1.0, 1.0, 1.0, 1.0, 1.0, 1.0, 1.0, 1.0, 1.0, 1.0, 1.0, 1.0, 1.0, 1.0, 1.0, 1.0, 1.0, 1.0, 1.0, 1.0, 1.0, 1.0, 1.0, 1.0, 1.0, 1.0, 1.0, 1.0, 1.0, 1.0, 1.0, 1.0, 1.0, 1.0, 1.0, 1.0, 1.0, 1.0, 1.0, 1.0, 1.0, 1.0, 1.0, 1.0, 1.0, 1.0, 1.0, 1.0, 1.0, 1.0, 1.0, 1.0, 1.0, 1.0, 1.0, 1.0, 1.0, 1.0, 1.0, 1.0, 1.0, 1.0, 1.0, 1.0, 1.0, 1.0, 1.0, 1.0, 1.0, 1.0, 1.0, 1.0, 1.0, 1.0, 1.0, 1.0, 1.0, 1.0, 1.0, 1.0, 1.0, 1.0, 1.0, 1.0, 1.0, 1.0, 1.0, 1.0, 1.0, 1.0, 1.0, 1.0, 1.0, 1.0, 1.0, 1.0, 1.0, 1.0, 1.0, 1.0, 1.0, 1.0, 1.0, 1.0, 1.0, 1.0, 1.0, 1.0, 1.0, 1.0, 1.0, 1.0, 1.0, 1.0, 1.0, 1.0, 1.0, 1.0, 1.0, 1.0, 1.0, 1.0, 1.0, 1.0, 1.0, 1.0, 1.0, 1.0, 1.0, 1.0, 1.0, 1.0, 1.0, 1.0, 1.0, 1.0, 1.0, 1.0, 1.0, 1.0, 1.0, 1.0, 1.0, 1.0, 1.0, 1.0, 1.0, 1.0, 1.0, 1.0, 1.0, 1.0, 1.0, 1.0, 1.0, 1.0, 1.0, 1.0, 1.0, 1.0, 1.0, 1.0, 1.0, 1.0, 1.0, 1.0, 1.0, 1.0, 1.0, 1.0, 1.0, 1.0, 1.0, 1.0, 1.0, 1.0, 1.0, 1.0, 1.0, 1.0, 1.0, 1.0, 1.0, 1.0, 1.0, 1.0, 1.0, 1.0, 1.0, 1.0, 1.0, 1.0, 1.0, 1.0, 1.0, 1.0, 1.0, 1.0, 1.0, 1.0, 1.0, 1.0, 1.0, 1.0, 1.0, 1.0, 1.0, 1.0, 1.0, 1.0, 1.0, 1.0, 1.0, 1.0, 1.0, 1.0, 1.0, 1.0, 1.0, 1.0, 1.0, 1.0, 1.0, 1.0, 1.0, 1.0, 1.0, 1.0, 1.0, 1.0, 1.0, 1.0, 1.0, 1.0, 1.0, 1.0, 1.0, 1.0, 1.0, 1.0, 1.0, 1.0, 1.0, 1.0, 1.0, 1.0, 1.0, 1.0, 1.0, 1.0, 1.0, 1.0, 1.0, 1.0, 1.0, 1.0, 1.0, 1.0, 1.0, 1.0, 1.0, 1.0, 1.0, 1.0, 1.0, 1.0, 1.0, 1.0, 1.0, 1.0, 1.0, 1.0, 1.0, 1.0, 1.0, 1.0, 1.0, 1.0, 1.0, 1.0, 1.0, 1.0, 1.0, 1.0, 1.0, 1.0, 1.0, 1.0, 1.0, 1.0, 1.0, 1.0, 1.0, 1.0, 1.0, 1.0, 1.0, 1.0, 1.0, 1.0, 1.0, 1.0, 1.0, 1.0, 1.0, 1.0, 1.0, 1.0, 1.0, 1.0, 1.0, 1.0, 1.0, 1.0, 1.0, 1.0, 1.0, 1.0, 1.0, 1.0, 1.0, 1.0, 1.0, 1.0, 1.0, 1.0, 1.0, 1.0, 1.0, 1.0, 1.0, 1.0, 1.0, 1.0, 1.0, 1.0, 1.0, 1.0, 1.0, 1.0, 1.0, 1.0, 1.0, 1.0, 1.0, 1.0, 1.0, 1.0, 1.0, 1.0, 1.0, 1.0, 1.0, 1.0, 1.0, 1.0, 1.0, 1.0, 1.0, 1.0, 1.0, 1.0, 1.0, 1.0, 1.0, 1.0, 1.0, 1.0, 1.0, 1.0, 1.0, 1.0, 1.0, 1.0, 1.0, 1.0, 1.0, 1.0, 1.0, 1.0, 1.0, 1.0, 1.0, 1.0, 1.0, 1.0, 1.0, 1.0, 1.0, 1.0, 1.0, 1.0, 1.0, 1.0, 1.0, 1.0, 1.0, 1.0, 1.0, 1.0, 1.0, 1.0, 1.0, 1.0, 1.0, 1.0, 1.0, 1.0, 1.0, 1.0, 1.0, 1.0, 1.0, 1.0, 1.0, 1.0, 1.0, 1.0, 1.0, 1.0, 1.0, 1.0, 1.0, 1.0, 1.0, 1.0, 1.0, 1.0, 1.0, 1.0, 1.0, 1.0, 1.0, 1.0, 1.0, 1.0, 1.0, 1.0, 1.0, 1.0, 1.0, 1.0, 1.0, 1.0, 1.0, 1.0, 1.0, 1.0, 1.0, 1.0, 1.0, 1.0, 1.0, 1.0, 1.0, 1.0, 1.0, 1.0, 1.0, 1.0, 1.0, 1.0, 1.0, 1.0, 1.0, 1.0, 1.0, 1.0, 1.0, 1.0, 1.0, 1.0, 1.0, 1.0, 1.0, 1.0, 1.0, 1.0, 1.0, 1.0, 1.0, 1.0, 1.0, 1.0, 1.0, 1.0, 1.0, 1.0, 1.0, 1.0, 1.0, 1.0, 1.0, 1.0, 1.0, 1.0, 1.0, 1.0, 1.0, 1.0, 1.0, 1.0, 1.0, 1.0, 1.0, 1.0, 1.0, 1.0, 1.0, 1.0, 1.0, 1.0, 1.0, 1.0, 1.0, 1.0, 1.0, 1.0, 1.0, 1.0, 1.0, 1.0, 1.0, 1.0, 1.0, 1.0, 1.0, 1.0, 1.0, 1.0, 1.0, 1.0, 1.0, 1.0, 1.0, 1.0, 1.0, 1.0, 1.0, 1.0, 1.0, 1.0, 1.0, 1.0, 1.0, 1.0, 1.0, 1.0, 1.0, 1.0, 1.0, 1.0, 1.0, 1.0, 1.0, 1.0, 1.0, 1.0, 1.0, 1.0, 1.0, 1.0, 1.0, 1.0, 1.0, 1.0, 1.0, 1.0, 1.0, 1.0, 1.0, 1.0, 1.0, 1.0, 1.0, 1.0, 1.0, 1.0, 1.0, 1.0, 1.0, 1.0, 1.0, 1.0, 1.0, 1.0, 1.0, 1.0, 1.0, 1.0, 1.0, 1.0, 1.0, 1.0, 1.0, 1.0, 1.0, 1.0, 1.0, 1.0, 1.0, 1.0, 1.0, 1.0, 1.0, 1.0, 1.0, 1.0, 1.0, 1.0, 1.0, 1.0, 1.0, 1.0, 1.0, 1.0, 1.0, 1.0, 1.0, 1.0, 1.0, 1.0, 1.0, 1.0, 1.0, 1.0, 1.0, 1.0, 1.0, 1.0, 1.0, 1.0, 1.0, 1.0, 1.0, 1.0, 1.0, 1.0, 1.0, 1.0, 1.0, 1.0, 1.0, 1.0, 1.0, 1.0, 1.0, 1.0, 1.0, 1.0, 1.0, 1.0, 1.0, 1.0, 1.0, 1.0, 1.0, 1.0, 1.0, 1.0, 1.0, 1.0, 1.0, 1.0, 1.0, 1.0, 1.0, 1.0, 1.0, 1.0, 1.0, 1.0, 1.0, 1.0, 1.0, 1.0, 1.0, 1.0, 1.0, 1.0, 1.0, 1.0, 1.0, 1.0, 1.0, 1.0, 1.0, 1.0, 1.0, 1.0, 1.0, 1.0, 1.0, 1.0, 1.0, 1.0, 1.0, 1.0, 1.0, 1.0, 1.0, 1.0, 1.0, 1.0, 1.0, 1.0, 1.0, 1.0, 1.0, 1.0, 1.0, 1.0, 1.0, 1.0, 1.0, 1.0, 1.0, 1.0, 1.0, 1.0, 1.0, 1.0, 1.0, 1.0, 1.0, 1.0, 1.0, 1.0, 1.0, 1.0, 1.0, 1.0, 1.0, 1.0, 1.0, 1.0, 1.0, 1.0, 1.0, 1.0, 1.0, 1.0, 1.0, 1.0, 1.0, 1.0, 1.0, 1.0, 1.0, 1.0, 1.0, 1.0, 1.0, 1.0, 1.0, 1.0, 1.0, 1.0, 1.0, 1.0, 1.0, 1.0, 1.0, 1.0, 1.0, 1.0, 1.0, 1.0, 1.0, 1.0, 1.0, 1.0, 1.0, 1.0, 1.0, 1.0, 1.0, 1.0, 1.0, 1.0, 1.0, 1.0, 1.0, 1.0, 1.0, 1.0, 1.0, 1.0, 1.0, 1.0, 1.0, 1.0, 1.0, 1.0, 1.0, 1.0, 1.0, 1.0, 1.0, 1.0, 1.0, 1.0, 1.0, 1.0, 1.0, 1.0, 1.0, 1.0, 1.0, 1.0, 1.0, 1.0, 1.0, 1.0, 1.0, 1.0, 1.0, 1.0, 1.0, 1.0, 1.0, 1.0, 1.0, 1.0, 1.0, 1.0, 1.0, 1.0, 1.0, 1.0, 1.0, 1.0, 1.0, 1.0, 1.0, 1.0, 1.0, 1.0, 1.0, 1.0, 1.0, 1.0, 1.0, 1.0, 1.0, 1.0, 1.0, 1.0, 1.0, 1.0, 1.0, 1.0, 1.0, 1.0, 1.0, 1.0, 1.0, 1.0, 1.0, 1.0, 1.0, 1.0, 1.0, 1.0, 1.0, 1.0, 1.0, 1.0, 1.0, 1.0, 1.0, 1.0, 1.0, 1.0, 1.0, 1.0, 1.0, 1.0, 1.0, 1.0, 1.0, 1.0, 1.0, 1.0, 1.0, 1.0, 1.0, 1.0, 1.0, 1.0, 1.0, 1.0, 1.0, 1.0, 1.0, 1.0, 1.0, 1.0, 1.0, 1.0, 1.0, 1.0, 1.0, 1.0, 1.0, 1.0, 1.0, 1.0, 1.0, 1.0, 1.0, 1.0, 1.0, 1.0, 1.0, 1.0, 1.0, 1.0, 1.0, 1.0, 1.0, 1.0, 1.0, 1.0, 1.0, 1.0, 1.0, 1.0, 1.0, 1.0, 1.0, 1.0, 1.0, 1.0, 1.0, 1.0, 1.0, 1.0, 1.0, 1.0, 1.0, 1.0, 1.0, 1.0, 1.0, 1.0, 1.0, 1.0, 1.0, 1.0, 1.0, 1.0, 1.0, 1.0, 1.0, 1.0, 1.0, 1.0, 1.0, 1.0, 1.0, 1.0, 1.0, 1.0, 1.0, 1.0, 1.0, 1.0, 1.0, 1.0, 1.0, 1.0, 1.0, 1.0, 1.0, 1.0, 1.0, 1.0, 1.0, 1.0, 1.0, 1.0, 1.0, 1.0, 1.0, 1.0, 1.0, 1.0, 1.0, 1.0, 1.0, 1.0, 1.0, 1.0, 1.0, 1.0, 1.0, 1.0, 1.0, 1.0, 1.0, 1.0, 1.0, 1.0, 1.0, 1.0, 1.0, 1.0, 1.0, 1.0, 1.0, 1.0, 1.0, 1.0, 1.0, 1.0, 1.0, 1.0, 1.0, 1.0, 1.0, 1.0, 1.0, 1.0, 1.0, 1.0, 1.0, 1.0, 1.0, 1.0, 1.0, 1.0, 1.0, 1.0, 1.0, 1.0, 1.0, 1.0, 1.0, 1.0, 1.0, 1.0, 1.0, 1.0, 1.0, 1.0, 1.0, 1.0, 1.0, 1.0, 1.0, 1.0, 1.0, 1.0, 1.0, 1.0, 1.0, 1.0, 1.0, 1.0, 1.0, 1.0, 1.0, 1.0, 1.0, 1.0, 1.0, 1.0, 1.0, 1.0, 1.0, 1.0, 1.0, 1.0, 1.0, 1.0, 1.0, 1.0, 1.0, 1.0, 1.0, 1.0, 1.0, 1.0, 1.0, 1.0, 1.0, 1.0, 1.0, 1.0, 1.0, 1.0, 1.0, 1.0, 1.0, 1.0, 1.0, 1.0, 1.0, 1.0, 1.0, 1.0, 1.0, 1.0, 1.0, 1.0, 1.0, 1.0, 1.0, 1.0, 1.0, 1.0, 1.0, 1.0, 1.0, 1.0, 1.0, 1.0, 1.0, 1.0, 1.0, 1.0, 1.0, 1.0, 1.0, 1.0, 1.0, 1.0, 1.0, 1.0, 1.0, 1.0, 1.0, 1.0, 1.0, 1.0, 1.0, 1.0, 1.0, 1.0, 1.0, 1.0, 1.0, 1.0, 1.0, 1.0, 1.0, 1.0, 1.0, 1.0, 1.0, 1.0, 1.0, 1.0, 1.0, 1.0, 1.0, 1.0, 1.0, 1.0, 1.0, 1.0, 1.0, 1.0, 1.0, 1.0, 1.0, 1.0, 1.0, 1.0, 1.0, 1.0, 1.0, 1.0, 1.0, 1.0, 1.0, 1.0, 1.0, 1.0, 1.0, 1.0, 1.0, 1.0, 1.0, 1.0, 1.0, 1.0, 1.0, 1.0, 1.0, 1.0, 1.0, 1.0, 1.0, 1.0, 1.0, 1.0, 1.0, 1.0, 1.0, 1.0, 1.0, 1.0, 1.0, 1.0, 1.0, 1.0, 1.0, 1.0, 1.0, 1.0, 1.0, 1.0, 1.0, 1.0, 1.0, 1.0, 1.0, 1.0, 1.0, 1.0, 1.0, 1.0, 1.0, 1.0, 1.0, 1.0, 1.0, 1.0, 1.0, 1.0, 1.0, 1.0, 1.0, 1.0, 1.0, 1.0, 1.0, 1.0, 1.0, 1.0, 1.0, 1.0, 1.0, 1.0, 1.0, 1.0, 1.0, 1.0, 1.0, 1.0, 1.0, 1.0, 1.0, 1.0, 1.0, 1.0, 1.0, 1.0, 1.0, 1.0, 1.0, 1.0, 1.0, 1.0, 1.0, 1.0, 1.0, 1.0, 1.0, 1.0, 1.0, 1.0, 1.0, 1.0, 1.0, 1.0, 1.0, 1.0, 1.0, 1.0, 1.0, 1.0, 1.0, 1.0, 1.0, 1.0, 1.0, 1.0, 1.0, 1.0, 1.0, 1.0, 1.0, 1.0, 1.0, 1.0, 1.0, 1.0, 1.0, 1.0, 1.0, 1.0, 1.0, 1.0, 1.0, 1.0, 1.0, 1.0, 1.0, 1.0, 1.0, 1.0, 1.0, 1.0, 1.0, 1.0, 1.0, 1.0, 1.0, 1.0, 1.0, 1.0, 1.0, 1.0, 1.0, 1.0, 1.0, 1.0, 1.0, 1.0, 1.0, 1.0, 1.0, 1.0, 1.0, 1.0, 1.0, 1.0, 1.0, 1.0, 1.0, 1.0, 1.0, 1.0, 1.0, 1.0, 1.0, 1.0, 1.0, 1.0, 1.0, 1.0, 1.0, 1.0, 1.0, 1.0, 1.0, 1.0, 1.0, 1.0, 1.0, 1.0, 1.0, 1.0, 1.0, 1.0, 1.0, 1.0, 1.0, 1.0, 1.0, 1.0, 1.0, 1.0, 1.0, 1.0, 1.0, 1.0, 1.0, 1.0, 1.0, 1.0, 1.0, 1.0, 1.0, 1.0, 1.0, 1.0, 1.0, 1.0, 1.0, 1.0, 1.0, 1.0, 1.0, 1.0, 1.0, 1.0, 1.0, 1.0, 1.0, 1.0, 1.0, 1.0, 1.0, 1.0, 1.0, 1.0, 1.0, 1.0, 1.0, 1.0, 1.0, 1.0, 1.0, 1.0, 1.0, 1.0, 1.0, 1.0, 1.0, 1.0, 1.0, 1.0, 1.0, 1.0, 1.0, 1.0, 1.0, 1.0, 1.0, 1.0, 1.0, 1.0, 1.0, 1.0, 1.0, 1.0, 1.0, 1.0, 1.0, 1.0, 1.0, 1.0, 1.0, 1.0, 1.0, 1.0, 1.0, 1.0, 1.0, 1.0, 1.0, 1.0, 1.0, 1.0, 1.0, 1.0, 1.0, 1.0, 1.0, 1.0, 1.0, 1.0, 1.0, 1.0, 1.0, 1.0, 1.0, 1.0, 1.0, 1.0, 1.0, 1.0, 1.0, 1.0, 1.0, 1.0, 1.0, 1.0, 1.0, 1.0, 1.0, 1.0, 1.0, 1.0, 1.0, 1.0, 1.0, 1.0, 1.0, 1.0, 1.0, 1.0, 1.0, 1.0, 1.0, 1.0, 1.0, 1.0, 1.0, 1.0, 1.0, 1.0, 1.0, 1.0, 1.0, 1.0, 1.0, 1.0, 1.0, 1.0, 1.0, 1.0, 1.0, 1.0, 1.0, 1.0, 1.0, 1.0, 1.0, 1.0, 1.0, 1.0, 1.0, 1.0, 1.0, 1.0, 1.0, 1.0, 1.0, 1.0, 1.0, 1.0, 1.0, 1.0, 1.0, 1.0, 1.0, 1.0, 1.0, 1.0, 1.0, 1.0, 1.0, 1.0, 1.0, 1.0, 1.0, 1.0, 1.0, 1.0, 1.0, 1.0, 1.0, 1.0, 1.0, 1.0, 1.0, 1.0, 1.0, 1.0, 1.0, 1.0, 1.0, 1.0, 1.0, 1.0, 1.0, 1.0, 1.0, 1.0, 1.0, 1.0, 1.0, 1.0, 1.0, 1.0, 1.0, 1.0, 1.0, 1.0, 1.0, 1.0, 1.0, 1.0, 1.0, 1.0, 1.0, 1.0, 1.0, 1.0, 1.0, 1.0, 1.0, 1.0, 1.0, 1.0, 1.0, 1.0, 1.0, 1.0, 1.0, 1.0, 1.0, 1.0, 1.0, 1.0, 1.0, 1.0, 1.0, 1.0, 1.0, 1.0, 1.0, 1.0, 1.0, 1.0, 1.0, 1.0, 1.0, 1.0, 1.0, 1.0, 1.0, 1.0, 1.0, 1.0, 1.0, 1.0, 1.0, 1.0, 1.0, 1.0, 1.0, 1.0, 1.0, 1.0, 1.0, 1.0, 1.0, 1.0, 1.0, 1.0, 1.0, 1.0, 1.0, 1.0, 1.0, 1.0, 1.0, 1.0, 1.0, 1.0, 1.0, 1.0, 1.0, 1.0, 1.0, 1.0, 1.0, 1.0, 1.0, 1.0, 1.0, 1.0, 1.0, 1.0, 1.0, 1.0, 1.0, 1.0, 1.0, 1.0, 1.0, 1.0, 1.0, 1.0, 1.0, 1.0, 1.0, 1.0, 1.0, 1.0, 1.0, 1.0, 1.0, 1.0, 1.0, 1.0, 1.0, 1.0, 1.0, 1.0, 1.0, 1.0, 1.0, 1.0, 1.0, 1.0, 1.0, 1.0, 1.0, 1.0, 1.0, 1.0, 1.0, 1.0, 1.0, 1.0, 1.0, 1.0, 1.0, 1.0, 1.0, 1.0, 1.0, 1.0, 1.0, 1.0, 1.0, 1.0, 1.0, 1.0, 1.0, 1.0, 1.0, 1.0, 1.0, 1.0, 1.0, 1.0, 1.0, 1.0, 1.0, 1.0, 1.0, 1.0, 1.0, 1.0, 1.0, 1.0, 1.0, 1.0, 1.0, 1.0, 1.0, 1.0, 1.0, 1.0, 1.0, 1.0, 1.0, 1.0, 1.0, 1.0, 1.0, 1.0, 1.0, 1.0, 1.0, 1.0, 1.0, 1.0, 1.0, 1.0, 1.0, 1.0, 1.0, 1.0, 1.0, 1.0, 1.0, 1.0, 1.0, 1.0, 1.0, 1.0, 1.0, 1.0, 1.0, 1.0, 1.0, 1.0, 1.0, 1.0, 1.0, 1.0, 1.0, 1.0, 1.0, 1.0, 1.0, 1.0, 1.0, 1.0, 1.0, 1.0, 1.0, 1.0, 1.0, 1.0, 1.0, 1.0, 1.0, 1.0, 1.0, 1.0, 1.0, 1.0, 1.0, 1.0, 1.0, 1.0, 1.0, 1.0, 1.0, 1.0, 1.0, 1.0, 1.0, 1.0, 1.0, 1.0, 1.0, 1.0, 1.0, 1.0, 1.0, 1.0, 1.0, 1.0, 1.0, 1.0, 1.0, 1.0, 1.0, 1.0, 1.0, 1.0, 1.0, 1.0, 1.0, 1.0, 1.0, 1.0, 1.0, 1.0, 1.0, 1.0, 1.0, 1.0, 1.0, 1.0, 1.0, 1.0, 1.0, 1.0, 1.0, 1.0, 1.0, 1.0, 1.0, 1.0, 1.0, 1.0, 1.0, 1.0, 1.0, 1.0, 1.0, 1.0, 1.0, 1.0, 1.0, 1.0, 1.0, 1.0, 1.0, 1.0, 1.0, 1.0, 1.0, 1.0, 1.0, 1.0, 1.0, 1.0, 1.0, 1.0, 1.0, 1.0, 1.0, 1.0, 1.0, 1.0, 1.0, 1.0, 1.0, 1.0, 1.0, 1.0, 1.0, 1.0, 1.0, 1.0, 1.0, 1.0, 1.0, 1.0, 1.0, 1.0, 1.0, 1.0, 1.0, 1.0, 1.0, 1.0, 1.0, 1.0, 1.0, 1.0, 1.0, 1.0, 1.0, 1.0, 1.0, 1.0, 1.0, 1.0, 1.0, 1.0, 1.0, 1.0, 1.0, 1.0, 1.0, 1.0, 1.0, 1.0, 1.0, 1.0, 1.0, 1.0, 1.0, 1.0, 1.0, 1.0, 1.0, 1.0, 1.0, 1.0, 1.0, 1.0, 1.0, 1.0, 1.0, 1.0, 1.0, 1.0, 1.0, 1.0, 1.0, 1.0, 1.0, 1.0, 1.0, 1.0, 1.0, 1.0, 1.0, 1.0, 1.0, 1.0, 1.0, 1.0, 1.0, 1.0, 1.0, 1.0, 1.0, 1.0, 1.0, 1.0, 1.0, 1.0, 1.0, 1.0, 1.0, 1.0, 1.0, 1.0, 1.0, 1.0, 1.0, 1.0, 1.0, 1.0, 1.0, 1.0, 1.0, 1.0, 1.0, 1.0, 1.0, 1.0, 1.0, 1.0, 1.0, 1.0, 1.0, 1.0, 1.0, 1.0, 1.0, 1.0, 1.0, 1.0, 1.0, 1.0, 1.0, 1.0, 1.0, 1.0, 1.0, 1.0, 1.0, 1.0, 1.0, 1.0, 1.0, 1.0, 1.0, 1.0, 1.0, 1.0, 1.0, 1.0, 1.0, 1.0, 1.0, 1.0, 1.0, 1.0, 1.0, 1.0, 1.0, 1.0, 1.0, 1.0, 1.0, 1.0, 1.0, 1.0, 1.0, 1.0, 1.0, 1.0, 1.0, 1.0, 1.0, 1.0, 1.0, 1.0, 1.0, 1.0, 1.0, 1.0, 1.0, 1.0, 1.0, 1.0, 1.0, 1.0, 1.0, 1.0, 1.0, 1.0, 1.0, 1.0, 1.0, 1.0, 1.0, 1.0, 1.0, 1.0, 1.0, 1.0, 1.0, 1.0, 1.0, 1.0, 1.0, 1.0, 1.0, 1.0, 1.0, 1.0, 1.0, 1.0, 1.0, 1.0, 1.0, 1.0, 1.0, 1.0, 1.0, 1.0, 1.0, 1.0, 1.0, 1.0, 1.0, 1.0, 1.0, 1.0, 1.0, 1.0, 1.0, 1.0, 1.0, 1.0, 1.0, 1.0, 1.0, 1.0, 1.0, 1.0, 1.0, 1.0, 1.0, 1.0, 1.0, 1.0, 1.0, 1.0, 1.0, 1.0, 1.0, 1.0, 1.0, 1.0, 1.0, 1.0, 1.0, 1.0, 1.0, 1.0, 1.0, 1.0, 1.0, 1.0, 1.0, 1.0, 1.0, 1.0, 1.0, 1.0, 1.0, 1.0, 1.0, 1.0, 1.0, 1.0, 1.0, 1.0, 1.0, 1.0, 1.0, 1.0, 1.0, 1.0, 1.0, 1.0, 1.0, 1.0, 1.0, 1.0, 1.0, 1.0, 1.0, 1.0, 1.0, 1.0, 1.0, 1.0, 1.0, 1.0, 1.0, 1.0, 1.0, 1.0, 1.0, 1.0, 1.0, 1.0, 1.0, 1.0, 1.0, 1.0, 1.0, 1.0, 1.0, 1.0, 1.0, 1.0, 1.0, 1.0, 1.0, 1.0, 1.0, 1.0, 1.0, 1.0, 1.0, 1.0, 1.0, 1.0, 1.0, 1.0, 1.0, 1.0, 1.0, 1.0, 1.0, 1.0, 1.0, 1.0, 1.0, 1.0, 1.0, 1.0, 1.0, 1.0, 1.0, 1.0, 1.0, 1.0, 1.0, 1.0, 1.0, 1.0, 1.0, 1.0, 1.0, 1.0, 1.0, 1.0, 1.0, 1.0, 1.0, 1.0, 1.0, 1.0, 1.0, 1.0, 1.0, 1.0, 1.0, 1.0, 1.0, 1.0, 1.0, 1.0, 1.0, 1.0, 1.0, 1.0, 1.0, 1.0, 1.0, 1.0, 1.0, 1.0, 1.0, 1.0, 1.0, 1.0, 1.0, 1.0, 1.0, 1.0, 1.0, 1.0, 1.0, 1.0, 1.0, 1.0, 1.0, 1.0, 1.0, 1.0, 1.0, 1.0, 1.0, 1.0, 1.0, 1.0, 1.0, 1.0, 1.0, 1.0, 1.0, 1.0, 1.0, 1.0, 1.0, 1.0, 1.0, 1.0, 1.0, 1.0, 1.0, 1.0, 1.0, 1.0, 1.0, 1.0, 1.0, 1.0, 1.0, 1.0, 1.0, 1.0, 1.0, 1.0, 1.0, 1.0, 1.0, 1.0, 1.0, 1.0, 1.0, 1.0, 1.0, 1.0, 1.0, 1.0, 1.0, 1.0, 1.0, 1.0, 1.0, 1.0, 1.0, 1.0, 1.0, 1.0, 1.0, 1.0, 1.0, 1.0, 1.0, 1.0, 1.0, 1.0, 1.0, 1.0, 1.0, 1.0, 1.0, 1.0, 1.0, 1.0, 1.0, 1.0, 1.0, 1.0, 1.0, 1.0, 1.0, 1.0, 1.0, 1.0, 1.0, 1.0, 1.0, 1.0, 1.0, 1.0, 1.0, 1.0, 1.0, 1.0, 1.0, 1.0, 1.0, 1.0, 1.0, 1.0, 1.0, 1.0, 1.0, 1.0, 1.0, 1.0, 1.0, 1.0, 1.0, 1.0, 1.0, 1.0, 1.0, 1.0, 1.0, 1.0, 1.0, 1.0, 1.0, 1.0, 1.0, 1.0, 1.0, 1.0, 1.0, 1.0, 1.0, 1.0, 1.0, 1.0, 1.0, 1.0, 1.0, 1.0, 1.0, 1.0, 1.0, 1.0, 1.0, 1.0, 1.0, 1.0, 1.0, 1.0, 1.0, 1.0, 1.0, 1.0, 1.0, 1.0, 1.0, 1.0, 1.0, 1.0, 1.0, 1.0, 1.0, 1.0, 1.0, 1.0, 1.0, 1.0, 1.0, 1.0, 1.0, 1.0, 1.0, 1.0, 1.0, 1.0, 1.0, 1.0, 1.0, 1.0, 1.0, 1.0, 1.0, 1.0, 1.0, 1.0, 1.0, 1.0, 1.0, 1.0, 1.0, 1.0, 1.0, 1.0, 1.0, 1.0, 1.0, 1.0, 1.0, 1.0, 1.0, 1.0, 1.0, 1.0, 1.0, 1.0, 1.0, 1.0, 1.0, 1.0, 1.0, 1.0, 1.0, 1.0, 1.0, 1.0, 1.0, 1.0, 1.0, 1.0, 1.0, 1.0, 1.0, 1.0, 1.0, 1.0, 1.0, 1.0, 1.0, 1.0, 1.0, 1.0, 1.0, 1.0, 1.0, 1.0, 1.0, 1.0, 1.0, 1.0, 1.0, 1.0, 1.0, 1.0, 1.0, 1.0, 1.0, 1.0, 1.0, 1.0, 1.0, 1.0, 1.0, 1.0, 1.0, 1.0, 1.0, 1.0, 1.0, 1.0, 1.0, 1.0, 1.0, 1.0, 1.0, 1.0, 1.0, 1.0, 1.0, 1.0, 1.0, 1.0, 1.0, 1.0, 1.0, 1.0, 1.0, 1.0, 1.0, 1.0, 1.0, 1.0, 1.0, 1.0, 1.0, 1.0, 1.0, 1.0, 1.0, 1.0, 1.0, 1.0, 1.0, 1.0, 1.0, 1.0, 1.0, 1.0, 1.0, 1.0, 1.0, 1.0, 1.0, 1.0, 1.0, 1.0, 1.0, 1.0, 1.0, 1.0, 1.0, 1.0, 1.0, 1.0, 1.0, 1.0, 1.0, 1.0, 1.0, 1.0, 1.0, 1.0, 1.0, 1.0, 1.0, 1.0, 1.0, 1.0, 1.0, 1.0, 1.0, 1.0, 1.0, 1.0, 1.0, 1.0, 1.0, 1.0, 1.0, 1.0, 1.0, 1.0, 1.0, 1.0, 1.0, 1.0, 1.0, 1.0, 1.0, 1.0, 1.0, 1.0, 1.0, 1.0, 1.0, 1.0, 1.0, 1.0, 1.0, 1.0, 1.0, 1.0, 1.0, 1.0, 1.0, 1.0, 1.0, 1.0, 1.0, 1.0, 1.0, 1.0, 1.0, 1.0, 1.0, 1.0, 1.0, 1.0, 1.0, 1.0, 1.0, 1.0, 1.0, 1.0, 1.0, 1.0, 1.0, 1.0, 1.0, 1.0, 1.0, 1.0, 1.0, 1.0, 1.0, 1.0, 1.0, 1.0, 1.0, 1.0, 1.0, 1.0, 1.0, 1.0, 1.0, 1.0, 1.0, 1.0, 1.0, 1.0, 1.0, 1.0, 1.0, 1.0, 1.0, 1.0, 1.0, 1.0, 1.0, 1.0, 1.0, 1.0, 1.0, 1.0, 1.0, 1.0, 1.0, 1.0, 1.0, 1.0, 1.0, 1.0, 1.0, 1.0, 1.0, 1.0, 1.0, 1.0, 1.0, 1.0, 1.0, 1.0, 1.0, 1.0, 1.0, 1.0, 1.0, 1.0, 1.0, 1.0, 1.0, 1.0, 1.0, 1.0, 1.0, 1.0, 1.0, 1.0, 1.0, 1.0, 1.0, 1.0, 1.0, 1.0, 1.0, 1.0, 1.0, 1.0, 1.0, 1.0, 1.0, 1.0, 1.0, 1.0, 1.0, 1.0, 1.0, 1.0, 1.0, 1.0, 1.0, 1.0, 1.0, 1.0, 1.0, 1.0, 1.0, 1.0, 1.0, 1.0, 1.0, 1.0, 1.0, 1.0, 1.0, 1.0, 1.0, 1.0, 1.0, 1.0, 1.0, 1.0, 1.0, 1.0, 1.0, 1.0, 1.0, 1.0, 1.0, 1.0, 1.0, 1.0, 1.0, 1.0, 1.0, 1.0, 1.0, 1.0, 1.0, 1.0, 1.0, 1.0, 1.0, 1.0, 1.0, 1.0, 1.0, 1.0, 1.0, 1.0, 1.0, 1.0, 1.0, 1.0, 1.0, 1.0, 1.0, 1.0, 1.0, 1.0, 1.0, 1.0, 1.0, 1.0, 1.0, 1.0, 1.0, 1.0, 1.0, 1.0, 1.0, 1.0, 1.0, 1.0, 1.0, 1.0, 1.0, 1.0, 1.0, 1.0, 1.0, 1.0, 1.0, 1.0, 1.0, 1.0, 1.0, 1.0, 1.0, 1.0, 1.0, 1.0, 1.0, 1.0, 1.0, 1.0, 1.0, 1.0, 1.0, 1.0, 1.0, 1.0, 1.0, 1.0, 1.0, 1.0, 1.0, 1.0, 1.0, 1.0, 1.0, 1.0, 1.0, 1.0, 1.0, 1.0, 1.0, 1.0, 1.0, 1.0, 1.0, 1.0, 1.0, 1.0, 1.0, 1.0, 1.0, 1.0, 1.0, 1.0, 1.0, 1.0, 1.0, 1.0, 1.0, 1.0, 1.0, 1.0, 1.0, 1.0, 1.0, 1.0, 1.0, 1.0, 1.0, 1.0, 1.0, 1.0, 1.0, 1.0, 1.0, 1.0, 1.0, 1.0, 1.0, 1.0, 1.0, 1.0, 1.0, 1.0, 1.0, 1.0, 1.0, 1.0, 1.0, 1.0, 1.0, 1.0, 1.0, 1.0, 1.0, 1.0, 1.0, 1.0, 1.0, 1.0, 1.0, 1.0, 1.0, 1.0, 1.0, 1.0, 1.0, 1.0, 1.0, 1.0, 1.0, 1.0, 1.0, 1.0, 1.0, 1.0, 1.0, 1.0, 1.0, 1.0, 1.0, 1.0, 1.0, 1.0, 1.0, 1.0, 1.0, 1.0, 1.0, 1.0, 1.0, 1.0, 1.0, 1.0, 1.0, 1.0, 1.0, 1.0, 1.0, 1.0, 1.0, 1.0, 1.0, 1.0, 1.0, 1.0, 1.0, 1.0, 1.0, 1.0, 1.0, 1.0, 1.0, 1.0, 1.0, 1.0, 1.0, 1.0, 1.0, 1.0, 1.0, 1.0, 1.0, 1.0, 1.0, 1.0, 1.0, 1.0, 1.0, 1.0, 1.0, 1.0, 1.0, 1.0, 1.0, 1.0, 1.0, 1.0, 1.0, 1.0, 1.0, 1.0, 1.0, 1.0, 1.0, 1.0, 1.0, 1.0, 1.0, 1.0, 1.0, 1.0, 1.0, 1.0, 1.0, 1.0, 1.0, 1.0, 1.0, 1.0, 1.0, 1.0, 1.0, 1.0, 1.0, 1.0, 1.0, 1.0, 1.0, 1.0, 1.0, 1.0, 1.0, 1.0, 1.0, 1.0, 1.0, 1.0, 1.0, 1.0, 1.0, 1.0, 1.0, 1.0, 1.0, 1.0, 1.0, 1.0, 1.0, 1.0, 1.0, 1.0, 1.0, 1.0, 1.0, 1.0, 1.0, 1.0, 1.0, 1.0, 1.0, 1.0, 1.0, 1.0, 1.0, 1.0, 1.0, 1.0, 1.0, 1.0, 1.0, 1.0, 1.0, 1.0, 1.0, 1.0, 1.0, 1.0, 1.0, 1.0, 1.0, 1.0, 1.0, 1.0, 1.0, 1.0, 1.0, 1.0, 1.0, 1.0, 1.0, 1.0, 1.0, 1.0, 1.0, 1.0, 1.0, 1.0, 1.0, 1.0, 1.0, 1.0, 1.0, 1.0, 1.0, 1.0, 1.0, 1.0, 1.0, 1.0, 1.0, 1.0, 1.0, 1.0, 1.0, 1.0, 1.0, 1.0, 1.0, 1.0, 1.0, 1.0, 1.0, 1.0, 1.0, 1.0, 1.0, 1.0, 1.0, 1.0, 1.0, 1.0, 1.0, 1.0, 1.0, 1.0, 1.0, 1.0, 1.0, 1.0, 1.0, 1.0, 1.0, 1.0, 1.0, 1.0, 1.0, 1.0, 1.0, 1.0, 1.0, 1.0, 1.0, 1.0, 1.0, 1.0, 1.0, 1.0, 1.0, 1.0, 1.0, 1.0, 1.0, 1.0, 1.0, 1.0, 1.0, 1.0, 1.0, 1.0, 1.0, 1.0, 1.0, 1.0, 1.0, 1.0, 1.0, 1.0, 1.0, 1.0, 1.0, 1.0, 1.0, 1.0, 1.0, 1.0, 1.0, 1.0, 1.0, 1.0, 1.0, 1.0, 1.0, 1.0, 1.0, 1.0, 1.0, 1.0, 1.0, 1.0, 1.0, 1.0, 1.0, 1.0, 1.0, 1.0, 1.0, 1.0, 1.0, 1.0, 1.0, 1.0, 1.0, 1.0, 1.0, 1.0, 1.0, 1.0, 1.0, 1.0, 1.0, 1.0, 1.0, 1.0, 1.0, 1.0, 1.0, 1.0, 1.0, 1.0, 1.0, 1.0, 1.0, 1.0, 1.0, 1.0, 1.0, 1.0, 1.0, 1.0, 1.0, 1.0, 1.0, 1.0, 1.0, 1.0, 1.0, 1.0, 1.0, 1.0, 1.0, 1.0, 1.0, 1.0, 1.0, 1.0, 1.0, 1.0, 1.0, 1.0, 1.0, 1.0, 1.0, 1.0, 1.0, 1.0, 1.0, 1.0, 1.0, 1.0, 1.0, 1.0, 1.0, 1.0, 1.0, 1.0, 1.0, 1.0, 1.0, 1.0, 1.0, 1.0, 1.0, 1.0, 1.0, 1.0, 1.0, 1.0, 1.0, 1.0, 1.0, 1.0, 1.0, 1.0, 1.0, 1.0, 1.0, 1.0, 1.0, 1.0, 1.0, 1.0, 1.0, 1.0, 1.0, 1.0, 1.0, 1.0, 1.0, 1.0, 1.0, 1.0, 1.0, 1.0, 1.0, 1.0, 1.0, 1.0, 1.0, 1.0, 1.0, 1.0, 1.0, 1.0, 1.0, 1.0, 1.0, 1.0, 1.0, 1.0, 1.0, 1.0, 1.0, 1.0, 1.0, 1.0, 1.0, 1.0, 1.0, 1.0, 1.0, 1.0, 1.0, 1.0, 1.0, 1.0, 1.0, 1.0, 1.0, 1.0, 1.0, 1.0, 1.0, 1.0, 1.0, 1.0, 1.0, 1.0, 1.0, 1.0, 1.0, 1.0, 1.0, 1.0, 1.0, 1.0, 1.0, 1.0, 1.0, 1.0, 1.0, 1.0, 1.0, 1.0, 1.0, 1.0, 1.0, 1.0, 1.0, 1.0, 1.0, 1.0, 1.0, 1.0, 1.0, 1.0, 1.0, 1.0, 1.0, 1.0, 1.0, 1.0, 1.0, 1.0, 1.0, 1.0, 1.0, 1.0, 1.0, 1.0, 1.0, 1.0, 1.0, 1.0, 1.0, 1.0, 1.0, 1.0, 1.0, 1.0, 1.0, 1.0, 1.0, 1.0, 1.0, 1.0, 1.0, 1.0, 1.0, 1.0, 1.0, 1.0, 1.0, 1.0, 1.0, 1.0, 1.0, 1.0, 1.0, 1.0, 1.0, 1.0, 1.0, 1.0, 1.0, 1.0, 1.0, 1.0, 1.0, 1.0, 1.0, 1.0, 1.0, 1.0, 1.0, 1.0, 1.0, 1.0, 1.0, 1.0, 1.0, 1.0, 1.0, 1.0, 1.0, 1.0, 1.0, 1.0, 1.0, 1.0, 1.0, 1.0, 1.0, 1.0, 1.0, 1.0, 1.0, 1.0, 1.0, 1.0, 1.0, 1.0, 1.0, 1.0, 1.0, 1.0, 1.0, 1.0, 1.0, 1.0, 1.0, 1.0, 1.0, 1.0, 1.0, 1.0, 1.0, 1.0, 1.0, 1.0, 1.0, 1.0, 1.0, 1.0, 1.0, 1.0, 1.0, 1.0, 1.0, 1.0, 1.0, 1.0, 1.0, 1.0, 1.0, 1.0, 1.0, 1.0, 1.0, 1.0, 1.0, 1.0, 1.0, 1.0, 1.0, 1.0, 1.0, 1.0, 1.0, 1.0, 1.0, 1.0, 1.0, 1.0, 1.0, 1.0, 1.0, 1.0, 1.0, 1.0, 1.0, 1.0, 1.0, 1.0, 1.0, 1.0, 1.0, 1.0, 1.0, 1.0, 1.0, 1.0, 1.0, 1.0, 1.0, 1.0, 1.0, 1.0, 1.0, 1.0, 1.0, 1.0, 1.0, 1.0, 1.0, 1.0, 1.0, 1.0, 1.0, 1.0, 1.0, 1.0, 1.0, 1.0, 1.0, 1.0, 1.0, 1.0, 1.0, 1.0, 1.0, 1.0, 1.0, 1.0, 1.0, 1.0])
me_cubeziercurve_001.materials.append(mat_ear_mat)
me_cubeziercurve_001.use_remesh_preserve_volume = False
me_cubeziercurve_001.use_remesh_preserve_attributes = False
me_cubeziercurve_001.use_mirror_vertex_groups = False
me_cubeziercurve_001.auto_texspace = False
me_cubeziercurve_001.update()

# ---- objects
ob_ear = bpy.data.objects.new('ear', me_cubeziercurve_001)

# ---- transforms, parenting, visibility, modifiers, constraints
ob_ear.location = (0.1136, -1.209, 0.08763)
ob_ear.scale = (1.0, 1.0, 1.63)
ob_ear.lineart.crease_threshold = 0.0
_m = ob_ear.modifiers.new('Auto Smooth', 'NODES')
_m.node_group = ng_auto_smooth
_gi = [s.identifier for s in ng_auto_smooth.interface.items_tree if s.item_type == 'SOCKET' and s.in_out == 'INPUT']
_m[_gi[1]] = 0.5236  # Angle

# ---- collection membership
col_collection_1.objects.link(ob_ear)

# ---- scene / render settings (as saved in the file)
scene.frame_start = 1; scene.frame_end = 250; scene.frame_set(122)
scene.render.engine = 'CYCLES'
scene.render.resolution_percentage = 50
scene.render.dither_intensity = 0.0
scene.cycles.use_denoising = False
scene.cycles.samples = 128
scene.cycles.sampling_pattern = 'TABULATED_SOBOL'
scene.cycles.use_adaptive_sampling = False
scene.cycles.use_light_tree = False
scene.cycles.blur_glossy = 0.0
scene.cycles.sample_clamp_indirect = 0.0
scene.view_settings.view_transform = 'Standard'
bpy.context.view_layer.update()

# ---- added for rendering (the .blend has no active camera and no usable light): camera, sun
cam_auto = bpy.data.cameras.new('AutoCamera')
cam_auto.lens = 50.0
cam_auto.sensor_width = 36.0
cam_auto.clip_end = 1000.0
ob_auto_camera = bpy.data.objects.new('AutoCamera', cam_auto)
scene.collection.objects.link(ob_auto_camera)
ob_auto_camera.location = (6.32426, -8.06029, 5.32671)
ob_auto_camera.rotation_euler = (1.09748, -7.21219e-08, 0.694738)
scene.camera = ob_auto_camera
light_auto_sun = bpy.data.lights.new('AutoSun', 'SUN')
light_auto_sun.energy = 3.0
light_auto_sun.angle = 0.0523599
ob_auto_sun = bpy.data.objects.new('AutoSun', light_auto_sun)
scene.collection.objects.link(ob_auto_sun)
ob_auto_sun.rotation_euler = (0.872665, 0.174533, 0.523599)
bpy.context.view_layer.update()
